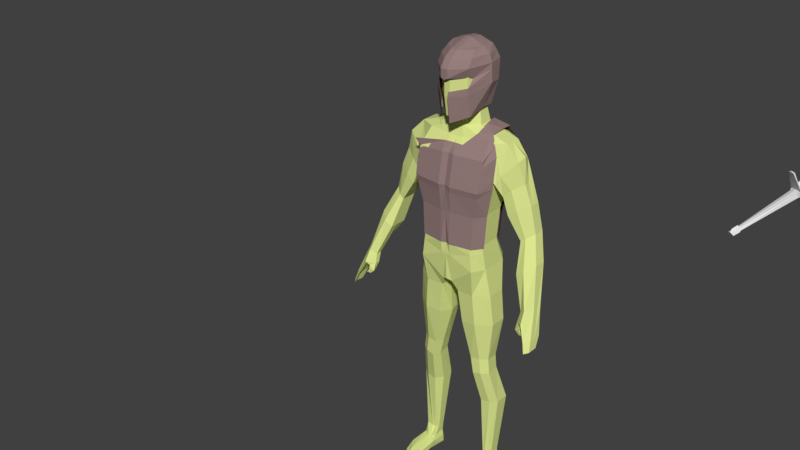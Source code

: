 # Source: man.blend  (saved by Blender 2.79.0; exported with 4.5.12 LTS)
import bpy
from mathutils import Matrix  # noqa: F401  (used for matrix-valued properties, if any)

bpy.ops.wm.read_factory_settings(use_empty=True)
scene = bpy.context.scene
scene.name = 'Scene'

# ---- collections
col_collection_1 = bpy.data.collections.new('Collection 1'); scene.collection.children.link(col_collection_1)
col_collection_3 = bpy.data.collections.new('Collection 3'); scene.collection.children.link(col_collection_3)

# ---- materials (node trees are filled in below, after node groups)
mat_metal = bpy.data.materials.new('metal')
mat_metal.alpha_threshold = 0.0
mat_metal.use_transparent_shadow = False
mat_metal.diffuse_color = (0.3108, 0.212, 0.2051, 1.0)
mat_metal.roughness = 0.5
mat_skin = bpy.data.materials.new('skin')
mat_skin.alpha_threshold = 0.0
mat_skin.use_transparent_shadow = False
mat_skin.diffuse_color = (0.7221, 0.8, 0.2794, 1.0)
mat_skin.roughness = 0.5

# ---- material node trees

# ---- world
world_world = bpy.data.worlds.new('World'); scene.world = world_world
world_world.color = (0.05088, 0.05088, 0.05088)
world_world.use_sun_shadow = False
world_world.sun_shadow_jitter_overblur = 0.0
world_world.cycles.sampling_method = 'MANUAL'

# ---- meshes
me_cube_002 = bpy.data.meshes.new('Cube.002')
me_cube_002.from_pydata([(0.9069, 1.159, 5.209), (1.181, -0.1525, 5.212), (1.261, 1.329, 4.652), (1.296, -0.6241, 4.655), (1.168, 1.221, 3.911), (1.254, -0.8365, 3.566), (0.9395, 0.8833, 1.399), (0.9723, -0.703, 1.398), (1.002, 0.9469, 2.583), (1.035, -0.7029, 2.584), (0.3776, -0.4936, 4.946), (0.2584, 1.161, 5.209), (0.2246, 1.331, 4.653), (0.2246, -0.776, 4.655), (0.2173, -0.9686, 3.566), (0.2168, 1.267, 3.911), (0.1695, 0.8861, 1.399), (0.1699, -0.8345, 1.397), (0.1794, 0.9496, 2.584), (0.1807, -0.8345, 2.584), (1.489, -0.2714, 3.969), (1.24, -0.3164, 1.398), (1.302, -0.2968, 2.584), (1.561, 1.064, 4.252), (1.518, 0.9812, 3.91), (1.239, 0.5457, 1.399), (1.301, 0.5969, 2.583), (1.131, 1.161, 3.62), (1.206, -0.7903, 3.35), (0.2083, 1.198, 3.62), (0.2096, -0.9223, 3.35), (1.473, -0.2822, 3.621), (1.471, 0.897, 3.62), (-0.8034, 1.263, 4.848), (-1.395, -0.7199, 4.807), (-1.101, 1.329, 4.496), (-1.215, -0.6427, 4.544), (-1.168, 1.221, 3.911), (-1.254, -0.8365, 3.566), (-0.9395, 0.8833, 1.399), (-0.9723, -0.703, 1.398), (-1.002, 0.9469, 2.583), (-1.035, -0.7029, 2.584), (-0.3149, -0.5008, 4.937), (-0.2584, 1.161, 5.002), (-0.2246, 1.331, 4.653), (-0.2246, -0.776, 4.655), (-0.2173, -0.9686, 3.566), (-0.2168, 1.267, 3.911), (-0.1695, 0.8861, 1.399), (-0.1699, -0.8345, 1.397), (-0.1794, 0.9496, 2.584), (-0.1807, -0.8345, 2.584), (-1.489, -0.2714, 3.733), (-1.24, -0.3164, 1.398), (-1.302, -0.2968, 2.584), (-1.561, 1.064, 4.072), (-1.518, 0.9812, 3.744), (-1.239, 0.5457, 1.399), (-1.301, 0.5969, 2.583), (-1.131, 1.161, 3.62), (-1.206, -0.7903, 3.35), (-0.2083, 1.198, 3.62), (-0.2096, -0.9223, 3.35), (-1.473, -0.2822, 3.385), (-1.471, 0.897, 3.454), (0.03135, -0.4937, 4.946), (0.0, 1.161, 5.096), (0.0, 1.331, 4.653), (0.0, -0.7159, 4.656), (0.0, 1.188, 3.911), (0.0, -0.9085, 3.566), (1.054e-11, 0.8862, 1.399), (0.0, -0.7645, 1.397), (-1.041e-11, -0.8345, 2.584), (0.0, 0.8709, 2.584), (-1.042e-11, -0.8923, 3.35), (0.0, 1.119, 3.62), (0.0, -0.7935, 4.217), (1.279, -0.7097, 4.216), (0.2217, -0.8536, 4.217), (-1.279, -0.7097, 4.216), (-0.2217, -0.8536, 4.217), (-1.513, -0.2004, 4.32), (1.513, -0.2004, 4.712), (0.5758, 0.9216, 5.505), (1.221, 0.9231, 5.396), (0.7393, -0.1376, 5.343), (1.202, 0.0303, 5.341), (0.7306, 0.3321, 5.535), (1.211, 0.5518, 5.4), (0.0, -0.7536, 4.442), (1.288, -0.6657, 4.442), (0.2232, -0.8137, 4.442), (-1.246, -0.6753, 4.385), (-0.2232, -0.8137, 4.442), (-1.452, -0.4672, 4.57), (1.343, -0.2363, 4.969), (-1.527, 0.2585, 3.73), (-1.499, 0.2174, 3.406)], [], [(13, 10, 66, 69), (12, 11, 0, 2), (15, 12, 2, 4), (93, 13, 69, 91), (30, 14, 71, 76), (31, 20, 5, 28), (29, 15, 4, 27), (16, 18, 8, 6), (21, 22, 9, 7), (17, 19, 74, 73), (7, 9, 19, 17), (72, 75, 18, 16), (77, 70, 15, 29), (28, 5, 14, 30), (92, 3, 13, 93), (70, 68, 12, 15), (68, 67, 11, 12), (3, 1, 10, 13), (4, 2, 23, 24), (27, 4, 24, 32), (6, 8, 26, 25), (8, 27, 32, 26), (9, 28, 30, 19), (75, 77, 29, 18), (18, 29, 27, 8), (22, 31, 28, 9), (19, 30, 76, 74), (46, 69, 66, 43), (45, 35, 33, 44), (48, 37, 35, 45), (81, 83, 53, 38), (95, 91, 69, 46), (63, 76, 71, 47), (64, 61, 38, 53), (62, 60, 37, 48), (49, 39, 41, 51), (54, 40, 42, 55), (50, 73, 74, 52), (40, 50, 52, 42), (72, 49, 51, 75), (77, 62, 48, 70), (61, 63, 47, 38), (94, 95, 46, 36), (70, 48, 45, 68), (68, 45, 44, 67), (36, 46, 43, 34), (37, 57, 56, 35), (60, 65, 57, 37), (39, 58, 59, 41), (41, 59, 65, 60), (42, 52, 63, 61), (75, 51, 62, 77), (51, 41, 60, 62), (55, 42, 61, 64), (52, 74, 76, 63), (79, 5, 20, 84), (92, 79, 84, 97), (38, 47, 82, 81), (47, 71, 78, 82), (94, 96, 83, 81), (5, 79, 80, 14), (14, 80, 78, 71), (87, 10, 1, 88), (0, 85, 86, 2), (89, 87, 88, 90), (85, 89, 90, 86), (36, 34, 96, 94), (3, 92, 97, 1), (81, 82, 95, 94), (82, 78, 91, 95), (79, 92, 93, 80), (80, 93, 91, 78), (97, 84, 88, 1), (0, 11, 85), (99, 98, 57, 65), (64, 53, 98, 99)])
me_cube_002.materials.append(mat_metal)
me_cube_002.use_remesh_preserve_volume = False
me_cube_002.use_remesh_preserve_attributes = False
me_cube_002.use_mirror_vertex_groups = False
me_cube_002.update()
me_cube_000 = bpy.data.meshes.new('Cube.000')
me_cube_000.from_pydata([(0.1225, 0.8121, 6.094), (0.3232, 0.814, 6.095), (0.6397, 0.2263, 6.094), (0.594, -0.4319, 5.926), (0.132, -0.8888, 5.739), (0.6367, 0.6441, 6.094), (0.1211, 0.8172, 7.971), (0.3201, 0.8198, 7.97), (0.6008, 0.1704, 8.118), (0.5139, -0.1886, 8.071), (0.1087, -0.5857, 8.073), (0.1078, 0.1706, 8.308), (0.6008, 0.6417, 8.11), (0.1228, 0.643, 8.263), (0.3232, 1.06, 7.612), (0.1267, -1.062, 7.563), (0.5932, -0.6027, 7.561), (0.8927, 0.2257, 7.617), (0.8007, 0.8001, 7.643), (0.1226, 1.089, 7.615), (0.1319, -1.032, 6.661), (0.925, 0.2312, 6.978), (0.1236, 1.041, 6.826), (0.3241, 0.9333, 6.827), (0.5938, -0.5754, 6.661), (0.8489, 0.6934, 6.948), (-0.1225, 0.8121, 6.094), (-0.3232, 0.814, 6.095), (-0.6397, 0.2263, 6.094), (-0.594, -0.4319, 5.926), (-0.132, -0.8888, 5.739), (-0.6367, 0.6441, 6.094), (-0.1211, 0.8172, 7.971), (-0.3201, 0.8198, 7.97), (-0.6008, 0.1704, 8.118), (-0.5138, -0.1886, 8.071), (-0.1088, -0.5857, 8.072), (-0.1079, 0.1757, 8.307), (-0.6008, 0.6417, 8.11), (-0.1228, 0.643, 8.263), (-0.3232, 1.06, 7.612), (-0.1267, -1.062, 7.563), (-0.5932, -0.6027, 7.561), (-0.8927, 0.2257, 7.617), (-0.8007, 0.8001, 7.643), (-0.1226, 1.089, 7.615), (-0.1319, -1.032, 6.661), (-0.925, 0.2312, 6.978), (-0.1236, 1.041, 6.826), (-0.3241, 0.9333, 6.827), (-0.5938, -0.5754, 6.661), (-0.8489, 0.6934, 6.948), (7.496e-17, 0.812, 6.093), (-1.029e-05, 0.6438, 8.262), (7.574e-17, 0.8174, 7.97), (-4.927e-05, -0.5856, 8.073), (-5.941e-05, 0.1706, 8.317), (-1.102e-16, -1.062, 7.564), (4.752e-11, 1.089, 7.616), (2.469e-10, 1.042, 6.826), (0.3252, 1.018, 7.351), (0.5943, -0.3268, 7.187), (0.8168, 0.765, 7.412), (0.1265, -1.053, 7.261), (0.9033, 0.227, 7.406), (-1.094e-16, -1.054, 7.201), (2.469e-10, 1.164, 7.352), (0.1244, 1.163, 7.352), (-0.3252, 1.018, 7.351), (-0.5943, -0.3268, 7.187), (-0.8168, 0.765, 7.412), (-0.1265, -1.053, 7.261), (-0.9033, 0.227, 7.406), (-0.1244, 1.163, 7.352), (0.1318, -1.019, 6.82), (0.9155, 0.2289, 7.166), (2.469e-10, 1.095, 7.053), (0.1249, 1.094, 7.054), (-0.1275, -1.019, 6.82), (-0.9155, 0.2289, 7.166), (-0.1249, 1.094, 7.054), (0.3253, 0.9696, 7.055), (0.5937, -0.5833, 6.924), (0.8347, 0.725, 7.15), (-0.3253, 0.9696, 7.055), (-0.5937, -0.5833, 6.924), (-0.8347, 0.725, 7.15), (0.3209, 0.956, 7.799), (0.5919, -0.4234, 7.845), (0.715, 0.732, 7.875), (0.1255, -0.8808, 7.847), (0.8059, 0.2261, 7.898), (-9.239e-17, -0.8812, 7.848), (2.708e-11, 0.9711, 7.8), (0.1209, 0.9712, 7.8), (-0.3209, 0.956, 7.799), (-0.5919, -0.4234, 7.845), (-0.715, 0.732, 7.875), (-0.1255, -0.8808, 7.847), (-0.8059, 0.2261, 7.898), (-0.1209, 0.9712, 7.8)], [], [(92, 90, 10, 55), (89, 87, 7, 12), (88, 91, 8, 9), (90, 88, 9, 10), (91, 89, 12, 8), (11, 56, 55, 10), (8, 11, 10, 9), (12, 13, 11, 8), (13, 53, 56, 11), (6, 54, 53, 13), (7, 6, 13, 12), (94, 93, 54, 6), (87, 94, 6, 7), (60, 67, 19, 14), (67, 66, 58, 19), (64, 62, 18, 17), (63, 61, 16, 15), (61, 64, 17, 16), (62, 60, 14, 18), (65, 63, 15, 57), (5, 1, 23, 25), (3, 2, 21, 24), (4, 3, 24, 20), (2, 5, 25, 21), (0, 52, 59, 22), (1, 0, 22, 23), (92, 55, 36, 98), (97, 38, 33, 95), (96, 35, 34, 99), (98, 36, 35, 96), (99, 34, 38, 97), (37, 36, 55, 56), (34, 35, 36, 37), (38, 34, 37, 39), (39, 37, 56, 53), (32, 39, 53, 54), (33, 38, 39, 32), (100, 32, 54, 93), (95, 33, 32, 100), (68, 40, 45, 73), (73, 45, 58, 66), (72, 43, 44, 70), (71, 41, 42, 69), (69, 42, 43, 72), (70, 44, 40, 68), (65, 57, 41, 71), (31, 51, 49, 27), (29, 50, 47, 28), (30, 46, 50, 29), (28, 47, 51, 31), (26, 48, 59, 52), (27, 49, 48, 26), (86, 70, 68, 84), (85, 69, 72, 79), (79, 72, 70, 86), (80, 73, 66, 76), (84, 68, 73, 80), (83, 81, 60, 62), (82, 75, 64, 61), (75, 83, 62, 64), (77, 76, 66, 67), (81, 77, 67, 60), (23, 22, 77, 81), (22, 59, 76, 77), (21, 25, 83, 75), (20, 24, 82, 74), (24, 21, 75, 82), (25, 23, 81, 83), (49, 84, 80, 48), (48, 80, 76, 59), (47, 79, 86, 51), (46, 78, 85, 50), (50, 85, 79, 47), (51, 86, 84, 49), (40, 95, 100, 45), (45, 100, 93, 58), (43, 99, 97, 44), (41, 98, 96, 42), (42, 96, 99, 43), (44, 97, 95, 40), (57, 92, 98, 41), (14, 19, 94, 87), (19, 58, 93, 94), (17, 18, 89, 91), (15, 16, 88, 90), (16, 17, 91, 88), (18, 14, 87, 89), (57, 15, 90, 92)])
me_cube_000.materials.append(mat_metal)
me_cube_000.use_remesh_preserve_volume = False
me_cube_000.use_remesh_preserve_attributes = False
me_cube_000.use_mirror_vertex_groups = False
me_cube_000.update()
me_cube_001 = bpy.data.meshes.new('Cube.001')
me_cube_001.from_pydata([(1.682, 0.156, 5.119), (3.715, -0.9974, -0.8732), (3.715, -0.5033, -0.8732), (3.625, -0.5839, -0.9619), (3.547, -1.192, -0.9164), (3.332, -0.4832, -0.3836), (3.332, -1.053, -0.3836), (2.877, 0.656, 2.259), (2.64, 0.6615, 2.085), (2.64, 0.03888, 2.085), (2.877, 0.2604, 2.259), (2.471, 0.6304, 1.967), (2.471, 0.02244, 1.967), (2.02, 0.7058, 3.654), (2.394, 0.2417, 3.895), (1.745, -0.02575, 3.349), (2.394, 0.6861, 3.895), (2.02, 0.006112, 3.654), (1.745, 0.6574, 3.349), (1.666, 0.8992, 4.251), (2.163, 0.1114, 4.62), (1.531, -0.2118, 3.772), (2.079, 0.7877, 4.564), (1.67, -0.138, 4.084), (1.527, 0.7706, 3.911), (3.218, 0.3044, 1.363), (2.938, -0.4334, 1.151), (2.644, 0.2759, 0.9824), (2.938, 0.4158, 1.151), (3.218, -0.137, 1.363), (2.644, -0.4025, 0.9824), (2.661, 0.6411, 3.216), (2.279, -0.009447, 2.995), (1.966, 0.6687, 2.76), (2.25, 0.7931, 2.995), (2.661, 0.2365, 3.216), (1.966, -0.04158, 2.76), (3.531, -0.2338, 0.0309), (3.3, -0.8362, 0.02711), (3.267, -0.3964, -0.1377), (3.41, -0.2835, -0.06034), (3.497, -0.5477, 0.05666), (3.09, -0.7027, -0.1184), (1.024, -0.6601, 0.5643), (0.3797, 0.01292, 5.497), (0.9935, 1.213, 0.5643), (0.3491, 0.8956, 5.497), (1.104, 1.111, 5.119), (1.13, -0.1331, 5.119), (1.208, 1.274, 4.587), (1.238, -0.5856, 4.587), (1.118, 1.172, 3.877), (1.198, -0.7887, 3.545), (0.898, 0.8474, 1.465), (0.9285, -0.6601, 1.465), (0.9578, 0.9083, 2.604), (0.9884, -0.6601, 2.604), (0.3178, 1.148, 0.5386), (0.07016, 0.8976, 5.497), (0.1794, -0.593, -0.08373), (0.09866, -0.112, 5.497), (0.2479, -0.258, 5.119), (0.2479, 1.113, 5.119), (0.2158, 1.276, 4.587), (0.2158, -0.7296, 4.587), (0.2089, -0.9136, 3.545), (0.2089, 1.215, 3.877), (0.1632, 0.8493, 1.465), (0.1632, -0.785, 1.465), (0.1734, 0.9103, 2.604), (0.1734, -0.785, 2.604), (1.278, -0.1812, 0.5643), (0.6335, 0.1928, 5.497), (1.682, 0.156, 5.119), (1.492, -0.05723, 4.587), (1.42, -0.2507, 3.931), (1.182, -0.2916, 1.465), (1.242, -0.2732, 2.604), (0.1397, -0.04719, -0.08373), (1.278, 0.8188, 0.5643), (0.6335, 0.6975, 5.497), (1.682, 0.7704, 5.119), (1.492, 1.022, 4.587), (1.452, 0.9423, 3.877), (1.182, 0.5255, 1.465), (1.242, 0.5744, 2.604), (1.278, 0.8188, 0.5643), (0.9935, 1.213, 0.5643), (0.1794, -0.593, -0.08373), (1.024, -0.6601, 0.5643), (0.3178, 1.148, -0.08373), (0.2671, -0.04719, -0.08373), (1.278, -0.1812, 0.5643), (0.1794, 0.8589, -0.146), (1.7, 0.6265, -8.153), (1.415, 0.8704, -8.153), (0.9515, -0.9394, -8.178), (1.446, -0.9336, -8.153), (1.09, 0.8723, -8.178), (0.9511, -0.1982, -8.042), (1.7, -0.684, -8.153), (0.9515, 0.6501, -8.178), (0.8024, 0.5666, -3.713), (0.9992, 0.7336, -3.648), (0.7683, 0.1226, -3.751), (0.9012, -0.1654, -3.751), (1.193, -0.1418, -3.689), (1.402, 0.5489, -3.658), (1.041, 0.7317, -3.606), (1.447, 0.0519, -3.689), (1.006, 1.114, -5.06), (1.644, 0.91, -5.005), (1.644, 0.394, -5.005), (0.8676, 0.9296, -5.06), (0.8676, 0.4632, -5.06), (1.06, 0.1816, -5.06), (1.391, 0.2074, -5.005), (1.36, 1.112, -5.005), (1.184, 0.8338, -7.418), (1.483, 0.7246, -7.38), (1.483, 0.3612, -7.38), (1.046, 0.7351, -7.418), (1.046, 0.4858, -7.418), (1.117, 0.3352, -7.418), (1.229, 0.3209, -7.38), (1.198, 0.8319, -7.38), (0.3534, 0.6222, -1.678), (0.2556, 0.08933, -1.704), (0.493, -0.3536, -1.673), (1.05, -0.3937, -1.617), (1.045, 0.9114, -1.599), (0.6524, 0.8723, -1.704), (1.55, 0.6265, -1.617), (1.55, 0.006187, -1.617), (0.9144, 0.7336, -3.234), (1.347, 0.5489, -3.149), (1.385, 0.0519, -3.113), (0.6929, 0.5666, -3.178), (0.6443, 0.1226, -3.146), (0.7878, -0.1654, -3.146), (1.131, -0.1418, -3.113), (0.9982, 0.7317, -3.211), (0.2936, 0.6202, -0.4613), (0.2936, 0.01318, -0.4613), (0.3328, -0.4313, -0.4613), (0.9551, -0.4627, -0.4622), (0.9246, 0.91, -0.4622), (0.432, 0.9119, -0.4613), (1.459, 0.5892, -0.4622), (1.459, -0.09598, -0.4622), (1.142, 0.8601, -7.937), (1.652, 0.6576, -7.908), (1.652, -0.3619, -7.908), (1.003, 0.677, -7.937), (0.9257, -0.05446, -7.802), (1.003, -0.8466, -7.937), (1.398, -0.8198, -7.908), (1.368, 0.8582, -7.908), (1.068, 0.7326, -7.753), (1.068, 0.2863, -7.753), (1.129, 0.02696, -7.75), (1.265, 0.06497, -7.725), (1.235, 0.8468, -7.725), (1.207, 0.8488, -7.753), (1.519, 0.7203, -7.725), (1.491, 0.2429, -7.725), (0.1051, 0.759, 6.117), (0.2771, 0.7612, 6.117), (0.5446, 0.2623, 6.117), (0.5062, -0.3065, 5.969), (0.1051, -0.7022, 5.921), (0.5446, 0.618, 6.117), (0.1051, 0.7658, 7.804), (0.2771, 0.768, 7.804), (0.5925, 0.2623, 8.002), (0.5062, -0.09396, 7.955), (0.1051, -0.4897, 7.955), (0.1051, 0.2623, 8.178), (0.5172, 0.618, 7.924), (0.1051, 0.618, 7.994), (0.2883, 0.7821, 6.021), (0.0997, 0.7805, 6.021), (0.5226, 0.6304, 6.021), (0.5226, 0.2515, 6.021), (0.0997, 0.02269, 6.021), (0.3115, 0.1165, 6.021), (0.2771, 0.9761, 7.436), (0.1051, -0.85, 7.393), (0.5062, -0.4542, 7.393), (0.7652, 0.2623, 7.441), (0.6878, 0.7537, 7.463), (0.1051, 0.9738, 7.436), (0.1051, -0.827, 6.609), (0.7933, 0.2669, 6.886), (0.1051, 0.8155, 6.756), (0.2771, 0.8657, 6.756), (0.5062, -0.4312, 6.609), (0.7292, 0.6613, 6.861), (0.9281, 0.9628, 1.181), (0.9587, -0.6601, 1.181), (0.1683, -0.7244, 0.9762), (0.212, 0.9436, 1.173), (1.213, -0.2568, 1.181), (1.213, 0.6181, 1.181), (1.083, 1.114, 3.599), (1.152, -0.7444, 3.339), (0.2012, 1.148, 3.599), (0.2012, -0.8693, 3.339), (1.406, -0.2602, 3.599), (1.406, 0.8618, 3.599), (1.682, 0.4896, 5.119), (1.452, 0.2562, 3.877), (3.715, -0.757, -0.8732), (3.625, -0.9605, -0.9256), (3.332, -0.8051, -0.3836), (2.877, 0.4529, 2.259), (2.471, 0.3182, 1.967), (1.745, 0.3066, 3.349), (2.365, 0.4625, 3.896), (2.187, 0.4837, 4.709), (1.529, 0.2662, 3.772), (3.218, 0.07777, 1.363), (2.644, -0.07246, 0.9824), (1.966, 0.304, 2.76), (2.661, 0.4333, 3.216), (3.497, -0.3372, 0.05666), (3.09, -0.4845, -0.1184), (3.217, -0.7885, -0.5371), (3.219, -0.9557, -0.5202), (3.053, -0.8059, -0.4394), (3.051, -0.6367, -0.4565), (3.227, -0.9107, -0.6763), (3.23, -0.9687, -0.6796), (3.049, -0.9204, -0.7144), (3.104, -0.7726, -0.7138), (3.334, -0.9268, -0.8246), (3.336, -0.9681, -0.827), (3.207, -0.9336, -0.8518), (3.246, -0.8282, -0.8514), (3.77, -0.9437, -1.215), (3.77, -1.127, -1.215), (3.701, -1.099, -1.255), (3.641, -1.276, -1.248), (3.77, -0.7497, -1.215), (3.701, -0.8112, -1.283), (3.418, -0.2788, -0.02294), (-1.682, 0.156, 5.119), (-3.715, -0.9974, -0.8732), (-3.715, -0.5033, -0.8732), (-3.625, -0.5839, -0.9619), (-3.547, -1.192, -0.9164), (-3.332, -0.4832, -0.3836), (-3.332, -1.053, -0.3836), (-2.877, 0.656, 2.259), (-2.64, 0.6615, 2.085), (-2.64, 0.03888, 2.085), (-2.877, 0.2604, 2.259), (-2.471, 0.6304, 1.967), (-2.471, 0.02244, 1.967), (-2.02, 0.7058, 3.654), (-2.394, 0.2417, 3.895), (-1.745, -0.02575, 3.349), (-2.394, 0.6861, 3.895), (-2.02, 0.006112, 3.654), (-1.745, 0.6574, 3.349), (-1.666, 0.8992, 4.251), (-2.163, 0.1114, 4.62), (-1.531, -0.2118, 3.772), (-2.079, 0.7877, 4.564), (-1.67, -0.138, 4.084), (-1.527, 0.7706, 3.911), (-3.218, 0.3044, 1.363), (-2.938, -0.4334, 1.151), (-2.644, 0.2759, 0.9824), (-2.938, 0.4158, 1.151), (-3.218, -0.137, 1.363), (-2.644, -0.4025, 0.9824), (-2.661, 0.6411, 3.216), (-2.279, -0.009447, 2.995), (-1.966, 0.6687, 2.76), (-2.25, 0.7931, 2.995), (-2.661, 0.2365, 3.216), (-1.966, -0.04158, 2.76), (-3.531, -0.2338, 0.0309), (-3.3, -0.8362, 0.02711), (-3.267, -0.3964, -0.1377), (-3.41, -0.2835, -0.06034), (-3.497, -0.5477, 0.05666), (-3.09, -0.7027, -0.1184), (-1.024, -0.6601, 0.5643), (-0.3797, 0.01292, 5.497), (-0.9935, 1.213, 0.5643), (-0.3491, 0.8956, 5.497), (-1.104, 1.111, 5.119), (-1.13, -0.1331, 5.119), (-1.208, 1.274, 4.587), (-1.238, -0.5856, 4.587), (-1.118, 1.172, 3.877), (-1.198, -0.7887, 3.545), (-0.898, 0.8474, 1.465), (-0.9285, -0.6601, 1.465), (-0.9578, 0.9083, 2.604), (-0.9884, -0.6601, 2.604), (-0.3178, 1.148, 0.5386), (-0.07016, 0.8976, 5.497), (-0.1794, -0.593, -0.08373), (-0.09866, -0.112, 5.497), (-0.2479, -0.258, 5.119), (-0.2479, 1.113, 5.119), (-0.2158, 1.276, 4.587), (-0.2158, -0.7296, 4.587), (-0.2089, -0.9136, 3.545), (-0.2089, 1.215, 3.877), (-0.1632, 0.8493, 1.465), (-0.1632, -0.785, 1.465), (-0.1734, 0.9103, 2.604), (-0.1734, -0.785, 2.604), (-1.278, -0.1812, 0.5643), (-0.6335, 0.1928, 5.497), (-1.682, 0.156, 5.119), (-1.492, -0.05723, 4.587), (-1.42, -0.2507, 3.931), (-1.182, -0.2916, 1.465), (-1.242, -0.2732, 2.604), (-0.1397, -0.04719, -0.08373), (-1.278, 0.8188, 0.5643), (-0.6335, 0.6975, 5.497), (-1.682, 0.7704, 5.119), (-1.492, 1.022, 4.587), (-1.452, 0.9423, 3.877), (-1.182, 0.5255, 1.465), (-1.242, 0.5744, 2.604), (-1.278, 0.8188, 0.5643), (-0.9935, 1.213, 0.5643), (-0.1794, -0.593, -0.08373), (-1.024, -0.6601, 0.5643), (-0.3178, 1.148, -0.08373), (-0.2671, -0.04719, -0.08373), (-1.278, -0.1812, 0.5643), (-0.1794, 0.8589, -0.146), (-1.7, 0.6265, -8.153), (-1.415, 0.8704, -8.153), (-0.9515, -0.9394, -8.178), (-1.446, -0.9336, -8.153), (-1.09, 0.8723, -8.178), (-0.9511, -0.1982, -8.042), (-1.7, -0.684, -8.153), (-0.9515, 0.6501, -8.178), (-0.8024, 0.5666, -3.713), (-0.9992, 0.7336, -3.648), (-0.7683, 0.1226, -3.751), (-0.9012, -0.1654, -3.751), (-1.193, -0.1418, -3.689), (-1.402, 0.5489, -3.658), (-1.041, 0.7317, -3.606), (-1.447, 0.0519, -3.689), (-1.006, 1.114, -5.06), (-1.644, 0.91, -5.005), (-1.644, 0.394, -5.005), (-0.8676, 0.9296, -5.06), (-0.8676, 0.4632, -5.06), (-1.06, 0.1816, -5.06), (-1.391, 0.2074, -5.005), (-1.36, 1.112, -5.005), (-1.184, 0.8338, -7.418), (-1.483, 0.7246, -7.38), (-1.483, 0.3612, -7.38), (-1.046, 0.7351, -7.418), (-1.046, 0.4858, -7.418), (-1.117, 0.3352, -7.418), (-1.229, 0.3209, -7.38), (-1.198, 0.8319, -7.38), (-0.3534, 0.6222, -1.678), (-0.2556, 0.08933, -1.704), (-0.493, -0.3536, -1.673), (-1.05, -0.3937, -1.617), (-1.045, 0.9114, -1.599), (-0.6524, 0.8723, -1.704), (-1.55, 0.6265, -1.617), (-1.55, 0.006187, -1.617), (-0.9144, 0.7336, -3.234), (-1.347, 0.5489, -3.149), (-1.385, 0.0519, -3.113), (-0.6929, 0.5666, -3.178), (-0.6443, 0.1226, -3.146), (-0.7878, -0.1654, -3.146), (-1.131, -0.1418, -3.113), (-0.9982, 0.7317, -3.211), (-0.2936, 0.6202, -0.4613), (-0.2936, 0.01318, -0.4613), (-0.3328, -0.4313, -0.4613), (-0.9551, -0.4627, -0.4622), (-0.9246, 0.91, -0.4622), (-0.432, 0.9119, -0.4613), (-1.459, 0.5892, -0.4622), (-1.459, -0.09598, -0.4622), (-1.142, 0.8601, -7.937), (-1.652, 0.6576, -7.908), (-1.652, -0.3619, -7.908), (-1.003, 0.677, -7.937), (-0.9257, -0.05446, -7.802), (-1.003, -0.8466, -7.937), (-1.398, -0.8198, -7.908), (-1.368, 0.8582, -7.908), (-1.068, 0.7326, -7.753), (-1.068, 0.2863, -7.753), (-1.129, 0.02696, -7.75), (-1.265, 0.06497, -7.725), (-1.235, 0.8468, -7.725), (-1.207, 0.8488, -7.753), (-1.519, 0.7203, -7.725), (-1.491, 0.2429, -7.725), (-0.1051, 0.759, 6.117), (-0.2771, 0.7612, 6.117), (-0.5446, 0.2623, 6.117), (-0.5062, -0.3065, 5.969), (-0.1051, -0.7022, 5.921), (-0.5446, 0.618, 6.117), (-0.1051, 0.7658, 7.804), (-0.2771, 0.768, 7.804), (-0.5925, 0.2623, 8.002), (-0.5062, -0.09396, 7.955), (-0.1051, -0.4897, 7.955), (-0.1051, 0.2623, 8.178), (-0.5172, 0.618, 7.924), (-0.1051, 0.618, 7.994), (-0.2883, 0.7821, 6.021), (-0.0997, 0.7805, 6.021), (-0.5226, 0.6304, 6.021), (-0.5226, 0.2515, 6.021), (-0.0997, 0.02269, 6.021), (-0.3115, 0.1165, 6.021), (-0.2771, 0.9761, 7.436), (-0.1051, -0.85, 7.393), (-0.5062, -0.4542, 7.393), (-0.7652, 0.2623, 7.441), (-0.6878, 0.7537, 7.463), (-0.1051, 0.9738, 7.436), (-0.1051, -0.827, 6.609), (-0.7933, 0.2669, 6.886), (-0.1051, 0.8155, 6.756), (-0.2771, 0.8657, 6.756), (-0.5062, -0.4312, 6.609), (-0.7292, 0.6613, 6.861), (-0.9281, 0.9628, 1.181), (-0.9587, -0.6601, 1.181), (-0.1683, -0.7244, 0.9762), (-0.212, 0.9436, 1.173), (-1.213, -0.2568, 1.181), (-1.213, 0.6181, 1.181), (-1.083, 1.114, 3.599), (-1.152, -0.7444, 3.339), (-0.2012, 1.148, 3.599), (-0.2012, -0.8693, 3.339), (-1.406, -0.2602, 3.599), (-1.406, 0.8618, 3.599), (-1.682, 0.4896, 5.119), (-1.452, 0.2562, 3.877), (-3.715, -0.757, -0.8732), (-3.625, -0.9605, -0.9256), (-3.332, -0.8051, -0.3836), (-2.877, 0.4529, 2.259), (-2.471, 0.3182, 1.967), (-1.745, 0.3066, 3.349), (-2.365, 0.4625, 3.896), (-2.187, 0.4837, 4.709), (-1.529, 0.2662, 3.772), (-3.218, 0.07777, 1.363), (-2.644, -0.07246, 0.9824), (-1.966, 0.304, 2.76), (-2.661, 0.4333, 3.216), (-3.497, -0.3372, 0.05666), (-3.09, -0.4845, -0.1184), (-3.217, -0.7885, -0.5371), (-3.219, -0.9557, -0.5202), (-3.053, -0.8059, -0.4394), (-3.051, -0.6367, -0.4565), (-3.227, -0.9107, -0.6763), (-3.23, -0.9687, -0.6796), (-3.049, -0.9204, -0.7144), (-3.104, -0.7726, -0.7138), (-3.334, -0.9268, -0.8246), (-3.336, -0.9681, -0.827), (-3.207, -0.9336, -0.8518), (-3.246, -0.8282, -0.8514), (-3.77, -0.9437, -1.215), (-3.77, -1.127, -1.215), (-3.701, -1.099, -1.255), (-3.641, -1.276, -1.248), (-3.77, -0.7497, -1.215), (-3.701, -0.8112, -1.283), (-3.418, -0.2788, -0.02294), (0.0, -0.6568, -0.01573), (0.0, -0.1476, 5.392), (0.0, 1.076, 0.5464), (0.0, 0.8976, 5.497), (0.0, -0.258, 5.119), (0.0, 1.113, 5.119), (0.0, 1.276, 4.587), (0.0, -0.672, 4.587), (0.0, 1.139, 3.877), (0.0, -0.856, 3.545), (0.0, 0.8493, 1.465), (0.0, -0.7178, 1.465), (0.0, -0.785, 2.604), (0.0, 0.8347, 2.604), (0.0, -0.04719, -0.106), (0.0, 0.8982, -0.07589), (0.0, 0.8718, -0.1172), (0.0, 0.759, 6.117), (0.0, -0.7022, 5.921), (0.0, 0.618, 7.994), (0.0, 0.7658, 7.804), (0.0, -0.4897, 7.955), (0.0, 0.2623, 8.178), (0.0, 0.02269, 6.021), (0.0, 0.7805, 6.021), (0.0, -0.85, 7.393), (0.0, 0.9738, 7.436), (0.0, -0.827, 6.609), (0.0, 0.8155, 6.756), (0.0, 0.9209, 1.175), (0.0, -0.7244, 0.9787), (0.0, -0.8405, 3.339), (0.0, 1.073, 3.599)], [(245, 40), (491, 286)], [(41, 38, 4, 1), (40, 37, 2, 3), (214, 213, 4, 6), (2, 212, 239, 243), (226, 39, 5, 214), (39, 40, 3, 5), (225, 41, 1, 212), (38, 42, 6, 4), (32, 36, 12, 9), (224, 35, 10, 215), (33, 34, 8, 11), (223, 33, 11, 216), (34, 31, 7, 8), (35, 32, 9, 10), (20, 23, 17, 14), (19, 22, 16, 13), (220, 24, 18, 217), (24, 19, 13, 18), (219, 20, 14, 218), (23, 21, 15, 17), (73, 74, 23, 20), (210, 0, 20, 219), (74, 75, 21, 23), (9, 12, 30, 26), (215, 10, 29, 221), (11, 8, 28, 27), (216, 11, 27, 222), (8, 7, 25, 28), (10, 9, 26, 29), (14, 17, 32, 35), (13, 16, 31, 34), (217, 18, 33, 223), (18, 13, 34, 33), (218, 14, 35, 224), (17, 15, 36, 32), (26, 30, 42, 38), (221, 29, 41, 225), (27, 28, 40, 39), (222, 27, 39, 226), (28, 25, 37, 40), (29, 26, 38, 41), (62, 58, 46, 47), (73, 72, 44, 48), (61, 60, 493, 496), (181, 516, 509, 166), (64, 61, 496, 499), (74, 73, 48, 50), (63, 62, 47, 49), (66, 63, 49, 51), (75, 74, 50, 52), (65, 64, 499, 501), (207, 65, 501, 523), (208, 75, 52, 205), (206, 66, 51, 204), (201, 67, 53, 198), (202, 76, 54, 199), (200, 68, 503, 522), (67, 69, 55, 53), (76, 77, 56, 54), (68, 70, 504, 503), (54, 56, 70, 68), (502, 505, 69, 67), (199, 54, 68, 200), (521, 502, 67, 201), (524, 500, 66, 206), (205, 52, 65, 207), (52, 50, 64, 65), (500, 498, 63, 66), (498, 497, 62, 63), (50, 48, 61, 64), (180, 181, 166, 167), (506, 78, 59, 492), (48, 44, 60, 61), (497, 495, 58, 62), (507, 508, 78, 506), (183, 182, 171, 168), (84, 85, 77, 76), (203, 84, 76, 202), (209, 83, 75, 208), (185, 183, 168, 169), (80, 72, 210, 81), (47, 46, 80, 81), (515, 184, 170, 510), (49, 47, 81, 82), (51, 49, 82, 83), (204, 51, 83, 209), (198, 53, 84, 203), (53, 55, 85, 84), (184, 185, 169, 170), (494, 57, 508, 507), (59, 78, 91, 88), (79, 71, 92, 86), (57, 45, 87, 90), (155, 154, 99, 96), (154, 153, 101, 99), (153, 150, 98, 101), (78, 508, 93, 91), (45, 79, 86, 87), (508, 57, 90, 93), (71, 43, 89, 92), (43, 59, 88, 89), (97, 96, 99, 100), (101, 94, 100, 99), (94, 101, 98, 95), (156, 155, 96, 97), (157, 151, 94, 95), (151, 152, 100, 94), (152, 156, 97, 100), (150, 157, 95, 98), (134, 141, 108, 103), (136, 140, 106, 109), (135, 136, 109, 107), (141, 135, 107, 108), (140, 139, 105, 106), (137, 134, 103, 102), (138, 137, 102, 104), (139, 138, 104, 105), (103, 108, 117, 110), (109, 106, 116, 112), (107, 109, 112, 111), (108, 107, 111, 117), (106, 105, 115, 116), (102, 103, 110, 113), (104, 102, 113, 114), (105, 104, 114, 115), (110, 117, 125, 118), (112, 116, 124, 120), (111, 112, 120, 119), (117, 111, 119, 125), (116, 115, 123, 124), (113, 110, 118, 121), (114, 113, 121, 122), (115, 114, 122, 123), (144, 143, 127, 128), (143, 142, 126, 127), (142, 147, 131, 126), (145, 144, 128, 129), (146, 148, 132, 130), (148, 149, 133, 132), (149, 145, 129, 133), (147, 146, 130, 131), (128, 127, 138, 139), (127, 126, 137, 138), (126, 131, 134, 137), (129, 128, 139, 140), (130, 132, 135, 141), (132, 133, 136, 135), (133, 129, 140, 136), (131, 130, 141, 134), (90, 87, 146, 147), (92, 89, 145, 149), (86, 92, 149, 148), (87, 86, 148, 146), (89, 88, 144, 145), (93, 90, 147, 142), (91, 93, 142, 143), (88, 91, 143, 144), (163, 162, 157, 150), (165, 161, 156, 152), (164, 165, 152, 151), (162, 164, 151, 157), (161, 160, 155, 156), (158, 163, 150, 153), (159, 158, 153, 154), (160, 159, 154, 155), (123, 122, 159, 160), (122, 121, 158, 159), (121, 118, 163, 158), (124, 123, 160, 161), (125, 119, 164, 162), (119, 120, 165, 164), (120, 124, 161, 165), (118, 125, 162, 163), (517, 187, 176, 513), (190, 186, 173, 178), (188, 189, 174, 175), (187, 188, 175, 176), (189, 190, 178, 174), (182, 180, 167, 171), (24, 83, 82, 19), (19, 82, 81, 22), (177, 514, 513, 176), (174, 177, 176, 175), (178, 179, 177, 174), (179, 511, 514, 177), (172, 512, 511, 179), (173, 172, 179, 178), (191, 518, 512, 172), (186, 191, 172, 173), (80, 46, 180, 182), (60, 44, 185, 184), (493, 60, 184, 515), (44, 72, 183, 185), (72, 80, 182, 183), (46, 58, 181, 180), (58, 495, 516, 181), (195, 194, 191, 186), (194, 520, 518, 191), (193, 197, 190, 189), (192, 196, 188, 187), (196, 193, 189, 188), (197, 195, 186, 190), (519, 192, 187, 517), (510, 170, 192, 519), (171, 167, 195, 197), (169, 168, 193, 196), (170, 169, 196, 192), (168, 171, 197, 193), (166, 509, 520, 194), (167, 166, 194, 195), (45, 198, 203, 79), (79, 203, 202, 71), (494, 521, 201, 57), (43, 199, 200, 59), (59, 200, 522, 492), (71, 202, 199, 43), (57, 201, 198, 45), (55, 204, 209, 85), (85, 209, 208, 77), (56, 205, 207, 70), (505, 524, 206, 69), (69, 206, 204, 55), (77, 208, 205, 56), (70, 207, 523, 504), (30, 222, 226, 42), (25, 221, 225, 37), (16, 218, 224, 31), (15, 217, 223, 36), (12, 216, 222, 30), (7, 215, 221, 25), (21, 75, 211, 220), (22, 81, 210, 219), (22, 219, 218, 16), (21, 220, 217, 15), (36, 223, 216, 12), (31, 224, 215, 7), (37, 225, 212, 2), (214, 6, 228, 227), (212, 1, 240, 239), (5, 3, 213, 214), (228, 229, 233, 232), (226, 214, 227, 230), (42, 226, 230, 229), (6, 42, 229, 228), (231, 232, 236, 235), (229, 230, 234, 233), (227, 228, 232, 231), (230, 227, 231, 234), (237, 238, 235, 236), (234, 231, 235, 238), (232, 233, 237, 236), (233, 234, 238, 237), (241, 239, 240, 242), (244, 243, 239, 241), (3, 2, 243, 244), (4, 213, 241, 242), (213, 3, 244, 241), (1, 4, 242, 240), (72, 73, 210), (24, 220, 211, 83), (75, 83, 211), (287, 247, 250, 284), (286, 249, 248, 283), (460, 252, 250, 459), (248, 489, 485, 458), (472, 460, 251, 285), (285, 251, 249, 286), (471, 458, 247, 287), (284, 250, 252, 288), (278, 255, 258, 282), (470, 461, 256, 281), (279, 257, 254, 280), (469, 462, 257, 279), (280, 254, 253, 277), (281, 256, 255, 278), (266, 260, 263, 269), (265, 259, 262, 268), (466, 463, 264, 270), (270, 264, 259, 265), (465, 464, 260, 266), (269, 263, 261, 267), (319, 266, 269, 320), (456, 465, 266, 246), (320, 269, 267, 321), (255, 272, 276, 258), (461, 467, 275, 256), (257, 273, 274, 254), (462, 468, 273, 257), (254, 274, 271, 253), (256, 275, 272, 255), (260, 281, 278, 263), (259, 280, 277, 262), (463, 469, 279, 264), (264, 279, 280, 259), (464, 470, 281, 260), (263, 278, 282, 261), (272, 284, 288, 276), (467, 471, 287, 275), (273, 285, 286, 274), (468, 472, 285, 273), (274, 286, 283, 271), (275, 287, 284, 272), (308, 293, 292, 304), (319, 294, 290, 318), (307, 496, 493, 306), (427, 412, 509, 516), (310, 499, 496, 307), (320, 296, 294, 319), (309, 295, 293, 308), (312, 297, 295, 309), (321, 298, 296, 320), (311, 501, 499, 310), (453, 523, 501, 311), (454, 451, 298, 321), (452, 450, 297, 312), (447, 444, 299, 313), (448, 445, 300, 322), (446, 522, 503, 314), (313, 299, 301, 315), (322, 300, 302, 323), (314, 503, 504, 316), (300, 314, 316, 302), (502, 313, 315, 505), (445, 446, 314, 300), (521, 447, 313, 502), (524, 452, 312, 500), (451, 453, 311, 298), (298, 311, 310, 296), (500, 312, 309, 498), (498, 309, 308, 497), (296, 310, 307, 294), (426, 413, 412, 427), (506, 492, 305, 324), (294, 307, 306, 290), (497, 308, 304, 495), (507, 506, 324, 508), (429, 414, 417, 428), (330, 322, 323, 331), (449, 448, 322, 330), (455, 454, 321, 329), (431, 415, 414, 429), (326, 327, 456, 318), (293, 327, 326, 292), (515, 510, 416, 430), (295, 328, 327, 293), (297, 329, 328, 295), (450, 455, 329, 297), (444, 449, 330, 299), (299, 330, 331, 301), (430, 416, 415, 431), (494, 507, 508, 303), (305, 334, 337, 324), (325, 332, 338, 317), (303, 336, 333, 291), (401, 342, 345, 400), (400, 345, 347, 399), (399, 347, 344, 396), (324, 337, 339, 508), (291, 333, 332, 325), (508, 339, 336, 303), (317, 338, 335, 289), (289, 335, 334, 305), (343, 346, 345, 342), (347, 345, 346, 340), (340, 341, 344, 347), (402, 343, 342, 401), (403, 341, 340, 397), (397, 340, 346, 398), (398, 346, 343, 402), (396, 344, 341, 403), (380, 349, 354, 387), (382, 355, 352, 386), (381, 353, 355, 382), (387, 354, 353, 381), (386, 352, 351, 385), (383, 348, 349, 380), (384, 350, 348, 383), (385, 351, 350, 384), (349, 356, 363, 354), (355, 358, 362, 352), (353, 357, 358, 355), (354, 363, 357, 353), (352, 362, 361, 351), (348, 359, 356, 349), (350, 360, 359, 348), (351, 361, 360, 350), (356, 364, 371, 363), (358, 366, 370, 362), (357, 365, 366, 358), (363, 371, 365, 357), (362, 370, 369, 361), (359, 367, 364, 356), (360, 368, 367, 359), (361, 369, 368, 360), (390, 374, 373, 389), (389, 373, 372, 388), (388, 372, 377, 393), (391, 375, 374, 390), (392, 376, 378, 394), (394, 378, 379, 395), (395, 379, 375, 391), (393, 377, 376, 392), (374, 385, 384, 373), (373, 384, 383, 372), (372, 383, 380, 377), (375, 386, 385, 374), (376, 387, 381, 378), (378, 381, 382, 379), (379, 382, 386, 375), (377, 380, 387, 376), (336, 393, 392, 333), (338, 395, 391, 335), (332, 394, 395, 338), (333, 392, 394, 332), (335, 391, 390, 334), (339, 388, 393, 336), (337, 389, 388, 339), (334, 390, 389, 337), (409, 396, 403, 408), (411, 398, 402, 407), (410, 397, 398, 411), (408, 403, 397, 410), (407, 402, 401, 406), (404, 399, 396, 409), (405, 400, 399, 404), (406, 401, 400, 405), (369, 406, 405, 368), (368, 405, 404, 367), (367, 404, 409, 364), (370, 407, 406, 369), (371, 408, 410, 365), (365, 410, 411, 366), (366, 411, 407, 370), (364, 409, 408, 371), (517, 513, 422, 433), (436, 424, 419, 432), (434, 421, 420, 435), (433, 422, 421, 434), (435, 420, 424, 436), (428, 417, 413, 426), (270, 265, 328, 329), (265, 268, 327, 328), (423, 422, 513, 514), (420, 421, 422, 423), (424, 420, 423, 425), (425, 423, 514, 511), (418, 425, 511, 512), (419, 424, 425, 418), (437, 418, 512, 518), (432, 419, 418, 437), (326, 428, 426, 292), (306, 430, 431, 290), (493, 515, 430, 306), (290, 431, 429, 318), (318, 429, 428, 326), (292, 426, 427, 304), (304, 427, 516, 495), (441, 432, 437, 440), (440, 437, 518, 520), (439, 435, 436, 443), (438, 433, 434, 442), (442, 434, 435, 439), (443, 436, 432, 441), (519, 517, 433, 438), (510, 519, 438, 416), (417, 443, 441, 413), (415, 442, 439, 414), (416, 438, 442, 415), (414, 439, 443, 417), (412, 440, 520, 509), (413, 441, 440, 412), (291, 325, 449, 444), (325, 317, 448, 449), (494, 303, 447, 521), (289, 305, 446, 445), (305, 492, 522, 446), (317, 289, 445, 448), (303, 291, 444, 447), (301, 331, 455, 450), (331, 323, 454, 455), (302, 316, 453, 451), (505, 315, 452, 524), (315, 301, 450, 452), (323, 302, 451, 454), (316, 504, 523, 453), (276, 288, 472, 468), (271, 283, 471, 467), (262, 277, 470, 464), (261, 282, 469, 463), (258, 276, 468, 462), (253, 271, 467, 461), (267, 466, 457, 321), (268, 465, 456, 327), (268, 262, 464, 465), (267, 261, 463, 466), (282, 258, 462, 469), (277, 253, 461, 470), (283, 248, 458, 471), (460, 473, 474, 252), (458, 485, 486, 247), (251, 460, 459, 249), (474, 478, 479, 475), (472, 476, 473, 460), (288, 475, 476, 472), (252, 474, 475, 288), (477, 481, 482, 478), (475, 479, 480, 476), (473, 477, 478, 474), (476, 480, 477, 473), (483, 482, 481, 484), (480, 484, 481, 477), (478, 482, 483, 479), (479, 483, 484, 480), (487, 488, 486, 485), (490, 487, 485, 489), (249, 490, 489, 248), (250, 488, 487, 459), (459, 487, 490, 249), (247, 486, 488, 250), (318, 456, 319), (270, 329, 457, 466), (321, 457, 329)])
me_cube_001.materials.append(mat_skin)
me_cube_001.use_remesh_preserve_volume = False
me_cube_001.use_remesh_preserve_attributes = False
me_cube_001.use_mirror_vertex_groups = False
me_cube_001.update()
me_cube = bpy.data.meshes.new('Cube')
me_cube.from_pydata([(0.4615, -0.09987, 0.857), (0.1486, -0.417, 0.6631), (0.5794, -0.1524, 12.3), (1.258, -0.1928, 0.8092), (1.258, -0.1928, 0.7278), (0.5362, -0.3584, 0.68), (0.2095, -0.06474, 13.35), (0.1392, -0.2957, 12.3), (0.09524, -0.2138, 0.8739), (0.2561, -0.2957, 12.3), (0.2649, -0.2138, 0.8739), (0.1292, -0.01508, -3.568), (0.1427, -0.27, 0.5007), (0.1344, -0.0313, -3.215), (0.09, -0.1078, -3.034), (-0.4615, -0.09987, 0.857), (-0.1486, -0.417, 0.6631), (-0.5794, -0.1524, 12.3), (-1.258, -0.1928, 0.8092), (-1.258, -0.1928, 0.7278), (-0.5362, -0.3584, 0.68), (-0.2095, -0.06474, 13.35), (-0.1392, -0.2957, 12.3), (0.0, -0.417, 0.6631), (0.0, -0.1243, 13.37), (-0.09524, -0.2138, 0.8739), (-0.2561, -0.2957, 12.3), (0.0, -0.1324, 13.7), (-0.2649, -0.2138, 0.8739), (0.0, -0.2821, -3.568), (-0.1292, -0.01508, -3.568), (0.0, -0.27, 0.5007), (-0.1427, -0.27, 0.5007), (-0.1344, -0.0313, -3.215), (0.0, -0.2864, -3.215), (0.0, -0.2271, -3.034), (-0.09, -0.1078, -3.034), (0.4615, 0.09987, 0.857), (0.1486, 0.417, 0.6631), (0.5794, 0.1524, 12.3), (1.258, 0.1928, 0.8092), (1.258, 0.1928, 0.7278), (0.5362, 0.3584, 0.68), (0.2095, 0.06474, 13.35), (0.1392, 0.2957, 12.3), (0.09524, 0.2138, 0.8739), (0.2561, 0.2957, 12.3), (0.2649, 0.2138, 0.8739), (0.1292, 0.01508, -3.568), (0.1427, 0.27, 0.5007), (0.6216, 0.0, 12.3), (0.5716, 0.0, 0.68), (0.2517, 0.0, 13.35), (0.4969, 0.0, 0.857), (1.294, 0.0, 0.8092), (1.294, 0.0, 0.7278), (0.1908, 0.0, 0.6631), (0.2321, 0.0, -3.388), (0.1849, 0.0, 0.5007), (0.00298, 0.0, 0.5007), (0.1344, 0.0313, -3.215), (0.2386, 0.0, -3.039), (0.002548, 0.0, -3.016), (0.09, 0.1078, -3.034), (0.1201, 0.0, -2.984), (0.002554, 0.0, -2.959), (-0.4615, 0.09987, 0.857), (-0.1486, 0.417, 0.6631), (-0.5794, 0.1524, 12.3), (-1.258, 0.1928, 0.8092), (-1.258, 0.1928, 0.7278), (-0.5362, 0.3584, 0.68), (-0.2095, 0.06474, 13.35), (-0.1392, 0.2957, 12.3), (0.0, 0.417, 0.6631), (0.0, 0.1243, 13.37), (-0.09524, 0.2138, 0.8739), (-0.2561, 0.2957, 12.3), (0.0, 0.1324, 13.7), (-0.2649, 0.2138, 0.8739), (0.0, 0.2821, -3.568), (-0.1292, 0.01508, -3.568), (0.0, 0.27, 0.5007), (-0.1427, 0.27, 0.5007), (-0.6216, 0.0, 12.3), (-0.5716, 0.0, 0.68), (-0.2517, 0.0, 13.35), (-0.4969, 0.0, 0.857), (-1.294, 0.0, 0.8092), (-1.294, 0.0, 0.7278), (0.0, 0.0, 0.6631), (0.0, 0.0, 13.76), (-0.1908, 0.0, 0.6631), (0.0, 0.0, -3.297), (-0.2321, 0.0, -3.388), (-0.1849, 0.0, 0.5007), (-0.00298, 0.0, 0.5007), (-0.1344, 0.0313, -3.215), (0.0, 0.2864, -3.215), (-0.2386, 0.0, -3.039), (-0.002548, 0.0, -3.016), (0.0, 0.2271, -3.034), (-0.09, 0.1078, -3.034), (-0.1201, 0.0, -2.984), (-0.002554, 0.0, -2.959)], [], [(53, 50, 2, 0), (52, 91, 27, 6), (50, 52, 6, 2), (2, 6, 27, 9), (56, 51, 5, 1), (0, 2, 9, 10), (5, 0, 10, 1), (0, 5, 4, 3), (9, 27, 24, 7), (53, 0, 3, 54), (10, 9, 7, 8), (55, 54, 3, 4), (1, 10, 8, 23), (93, 57, 11, 29), (61, 13, 11, 57), (13, 34, 29, 11), (1, 23, 31, 12), (56, 1, 12, 58), (23, 90, 59, 31), (5, 51, 55, 4), (34, 62, 93, 29), (35, 65, 62, 34), (14, 35, 34, 13), (64, 14, 13, 61), (58, 12, 14, 64), (12, 31, 35, 14), (31, 59, 65, 35), (87, 15, 17, 84), (86, 21, 27, 91), (84, 17, 21, 86), (17, 26, 27, 21), (92, 16, 20, 85), (15, 28, 26, 17), (20, 16, 28, 15), (15, 18, 19, 20), (26, 22, 24, 27), (87, 88, 18, 15), (28, 25, 22, 26), (89, 19, 18, 88), (16, 23, 25, 28), (93, 29, 30, 94), (99, 94, 30, 33), (33, 30, 29, 34), (16, 32, 31, 23), (92, 95, 32, 16), (23, 31, 96, 90), (20, 19, 89, 85), (34, 29, 93, 100), (35, 34, 100, 104), (36, 33, 34, 35), (103, 99, 33, 36), (95, 103, 36, 32), (32, 36, 35, 31), (31, 35, 104, 96), (53, 37, 39, 50), (52, 43, 78, 91), (50, 39, 43, 52), (39, 46, 78, 43), (56, 38, 42, 51), (37, 47, 46, 39), (42, 38, 47, 37), (37, 40, 41, 42), (46, 44, 75, 78), (53, 54, 40, 37), (47, 45, 44, 46), (55, 41, 40, 54), (38, 74, 45, 47), (93, 80, 48, 57), (61, 57, 48, 60), (60, 48, 80, 98), (38, 49, 82, 74), (56, 58, 49, 38), (74, 82, 59, 90), (42, 41, 55, 51), (98, 80, 93, 62), (101, 98, 62, 65), (63, 60, 98, 101), (64, 61, 60, 63), (58, 64, 63, 49), (49, 63, 101, 82), (82, 101, 65, 59), (87, 84, 68, 66), (86, 91, 78, 72), (84, 86, 72, 68), (68, 72, 78, 77), (92, 85, 71, 67), (66, 68, 77, 79), (71, 66, 79, 67), (66, 71, 70, 69), (77, 78, 75, 73), (87, 66, 69, 88), (79, 77, 73, 76), (89, 88, 69, 70), (67, 79, 76, 74), (93, 94, 81, 80), (99, 97, 81, 94), (97, 98, 80, 81), (67, 74, 82, 83), (92, 67, 83, 95), (74, 90, 96, 82), (71, 85, 89, 70), (98, 100, 93, 80), (101, 104, 100, 98), (102, 101, 98, 97), (103, 102, 97, 99), (95, 83, 102, 103), (83, 82, 101, 102), (82, 96, 104, 101)])
me_cube.use_remesh_preserve_volume = False
me_cube.use_remesh_preserve_attributes = False
me_cube.use_mirror_vertex_groups = False
me_cube.update()
arm_armature = bpy.data.armatures.new('Armature')  # bones are not reproduced

# ---- objects
ob_armature = bpy.data.objects.new('Armature', arm_armature)
ob_chestplate = bpy.data.objects.new('chestplate', me_cube_002)
ob_helm = bpy.data.objects.new('helm', me_cube_000)
ob_body = bpy.data.objects.new('body', me_cube_001)
ob_sword = bpy.data.objects.new('sword', me_cube)

# ---- transforms, parenting, visibility, modifiers, constraints
ob_armature.location = (0.02468, -1.098, 0.9635)
ob_armature.show_in_front = True
ob_armature.lineart.crease_threshold = 0.0
ob_chestplate.parent = ob_armature
ob_chestplate.matrix_parent_inverse = Matrix(((1.0, 0.0, 0.0, -0.02468), (0.0, 1.0, 0.0, 1.098), (0.0, 0.0, 1.0, -0.9635), (0.0, 0.0, 0.0, 1.0)))
ob_chestplate.location = (0.02766, -0.9498, 0.964)
ob_chestplate.scale = (0.1183, 0.1183, 0.1183)
ob_chestplate.lineart.crease_threshold = 0.0
_vg = ob_chestplate.vertex_groups.new(name='Hip')
for _i, _w in zip([5, 6, 7, 8, 9, 14, 16, 17, 18, 19, 21, 22, 25, 26, 28, 30, 31, 32, 38, 39, 40, 41, 42, 47, 49, 50, 51, 52, 54, 55, 58, 59, 61, 63, 64, 65, 71, 72, 73, 74, 75, 76, 78, 79, 80, 81, 82, 91, 92, 93, 94, 95, 99], [0.03441, 0.7083, 0.7304, 0.1154, 0.1571, 0.02867, 0.7967, 0.8407, 0.06553, 0.1511, 0.6916, 0.1489, 0.6849, 0.1281, 0.05868, 0.055, 0.02123, 0.003327, 0.03319, 0.7149, 0.738, 0.1135, 0.1561, 0.02833, 0.7985, 0.8427, 0.06434, 0.1508, 0.7005, 0.1476, 0.6929, 0.1263, 0.05795, 0.05479, 0.01998, 0.001901, 0.02774, 0.8011, 0.8492, 0.1512, 0.05967, 0.05481, 0.01387, 0.0172, 0.01434, 0.01659, 0.01417, 0.006934, 0.008602, 0.007168, 0.008297, 0.007084, 0.01094]): _vg.add([_i], _w, 'REPLACE')
_vg = ob_chestplate.vertex_groups.new(name='Spine')
for _i, _w in zip([3, 4, 5, 6, 7, 8, 9, 13, 14, 15, 16, 17, 18, 19, 20, 21, 22, 24, 25, 26, 27, 28, 29, 30, 31, 32, 36, 37, 38, 39, 40, 41, 42, 46, 47, 48, 49, 50, 51, 52, 53, 54, 55, 57, 58, 59, 60, 61, 62, 63, 64, 65, 69, 70, 71, 72, 73, 74, 75, 76, 77, 78, 79, 80, 81, 82, 83, 84, 91, 92, 93, 94, 95, 96, 97, 98, 99], [0.02703, 0.07972, 0.211, 0.1571, 0.1238, 0.6901, 0.6177, 0.0645, 0.3129, 0.05115, 0.128, 0.09499, 0.8391, 0.6938, 0.06685, 0.1348, 0.62, 0.06408, 0.1589, 0.657, 0.1449, 0.2781, 0.1074, 0.4638, 0.1651, 0.1426, 0.02667, 0.07913, 0.2107, 0.1554, 0.1218, 0.6971, 0.6227, 0.06431, 0.3128, 0.05027, 0.1272, 0.09419, 0.8423, 0.695, 0.06654, 0.1327, 0.6263, 0.06362, 0.157, 0.6646, 0.1442, 0.2783, 0.106, 0.4644, 0.165, 0.1422, 0.06225, 0.04785, 0.3145, 0.1265, 0.09098, 0.6968, 0.8601, 0.4715, 0.1077, 0.1884, 0.119, 0.1887, 0.1187, 0.1885, 0.03327, 0.03342, 0.1253, 0.07303, 0.1266, 0.07267, 0.1264, 0.01664, 0.01671, 0.06508, 0.1536]): _vg.add([_i], _w, 'REPLACE')
_vg = ob_chestplate.vertex_groups.new(name='Chest')
for _i, _w in zip([0, 1, 2, 3, 4, 5, 8, 9, 10, 11, 12, 13, 14, 15, 18, 19, 20, 22, 23, 24, 26, 27, 28, 29, 30, 31, 32, 33, 34, 35, 36, 37, 38, 41, 42, 43, 44, 45, 46, 47, 48, 51, 52, 53, 55, 56, 57, 59, 60, 61, 62, 63, 64, 65, 66, 67, 68, 69, 70, 71, 74, 75, 76, 77, 78, 79, 80, 81, 82, 83, 84, 85, 86, 87, 88, 89, 90, 91, 92, 93, 94, 95, 96, 97, 98, 99], [0.09317, 0.0731, 0.1529, 0.1784, 0.3429, 0.4267, 0.101, 0.1235, 0.6857, 0.6513, 0.7852, 0.6809, 0.5142, 0.8314, 0.07359, 0.1019, 0.1384, 0.1096, 0.06823, 0.1997, 0.09831, 0.4737, 0.4074, 0.8068, 0.3688, 0.3278, 0.3773, 0.09373, 0.0733, 0.1537, 0.1789, 0.3458, 0.4305, 0.0996, 0.1226, 0.6891, 0.6554, 0.7877, 0.6821, 0.5152, 0.8343, 0.0724, 0.1016, 0.1393, 0.1085, 0.06858, 0.2018, 0.09696, 0.4798, 0.411, 0.8102, 0.369, 0.3319, 0.3832, 0.7273, 0.6983, 0.809, 0.7005, 0.8556, 0.5192, 0.1008, 0.06263, 0.3662, 0.8228, 0.6098, 0.3026, 0.5976, 0.3047, 0.5987, 0.1063, 0.1058, 0.3894, 0.113, 0.5375, 0.09306, 0.4635, 0.103, 0.6551, 0.2405, 0.6393, 0.2418, 0.6404, 0.0898, 0.08942, 0.1705, 0.3576]): _vg.add([_i], _w, 'REPLACE')
_vg = ob_chestplate.vertex_groups.new(name='Neck')
for _i, _w in zip([10, 11, 43, 44, 66, 67, 85, 87, 89], [0.01713, 0.07023, 0.01671, 0.06955, 0.006398, 0.08581, 0.008563, 0.01284, 0.0107]): _vg.add([_i], _w, 'REPLACE')
_vg = ob_chestplate.vertex_groups.new(name='Head')
_vg = ob_chestplate.vertex_groups.new(name='Shoulder.L')
for _i, _w in zip([0, 1, 2, 3, 4, 5, 9, 10, 11, 12, 13, 14, 15, 20, 22, 23, 24, 26, 27, 28, 29, 30, 31, 32, 43, 44, 45, 46, 47, 48, 62, 66, 67, 68, 69, 70, 71, 76, 77, 78, 79, 80, 82, 84, 85, 86, 87, 88, 89, 90, 91, 92, 93, 95, 97], [0.8249, 0.8585, 0.4451, 0.2301, 0.0, 0.1377, 0.007141, 0.1943, 0.2131, 0.0, 0.1392, 0.04872, 0.0, 0.0, 0.01229, 0.6087, 0.0, 0.0, 0.0, 0.1024, 0.0, 0.02474, 0.0, 0.0, 0.05556, 0.006122, 0.0, 0.05783, 0.003582, 0.0, 0.0, 0.1087, 0.07964, 0.0, 0.09195, 0.0, 0.02402, 0.007461, 0.0, 0.05799, 0.1839, 0.09395, 0.03071, 0.4293, 0.5096, 0.6518, 0.3519, 0.7551, 0.4308, 0.7035, 0.07497, 0.207, 0.1166, 0.04427, 0.6439]): _vg.add([_i], _w, 'REPLACE')
_vg = ob_chestplate.vertex_groups.new(name='UpperArm.L')
for _i, _w in zip([0, 1, 2, 3, 4, 5, 6, 8, 9, 12, 13, 14, 15, 18, 20, 22, 23, 24, 25, 26, 27, 28, 29, 30, 31, 32, 70, 75, 77, 79, 80, 84, 85, 86, 87, 88, 89, 90, 92, 93, 97], [0.05378, 0.03077, 0.1695, 0.1266, 0.0, 0.007161, 0.0, 0.0, 0.0, 0.003815, 0.003966, 0.02118, 0.0, 0.0, 0.3303, 0.0, 0.3056, 0.5282, 0.0, 0.0, 0.0, 0.0, 0.0, 0.01328, 0.1941, 0.3723, 0.0, 0.0, 0.0, 0.06688, 0.01257, 0.1806, 0.02689, 0.1001, 0.01345, 0.06545, 0.02017, 0.08279, 0.09675, 0.008269, 0.1057]): _vg.add([_i], _w, 'REPLACE')
_vg = ob_chestplate.vertex_groups.new(name='LowerArm.L')
_vg = ob_chestplate.vertex_groups.new(name='Hand.L')
_vg = ob_chestplate.vertex_groups.new(name='Finger.L')
_vg = ob_chestplate.vertex_groups.new(name='FingerTip.L')
_vg = ob_chestplate.vertex_groups.new(name='Thumb.L')
_vg = ob_chestplate.vertex_groups.new(name='Shoulder.R')
for _i, _w in zip([10, 11, 12, 13, 14, 20, 24, 30, 31, 32, 33, 34, 35, 36, 37, 38, 42, 43, 44, 45, 46, 47, 48, 53, 55, 56, 57, 59, 60, 61, 62, 63, 64, 65, 66, 67, 68, 69, 70, 71, 76, 77, 81, 83, 85, 87, 89, 94, 96, 98, 99], [0.05588, 0.0, 0.0, 0.0, 0.0, 0.0, 0.0, 0.0, 0.0, 0.0, 0.8243, 0.8595, 0.6443, 0.5811, 0.0, 0.09876, 0.00575, 0.1916, 0.01419, 0.0, 0.0, 0.0, 0.0, 0.247, 0.01065, 0.4807, 0.06433, 0.0, 0.0, 0.09356, 0.0, 0.0, 0.1473, 0.05146, 0.1079, 0.0, 0.0, 0.0, 0.0, 0.0, 0.0, 0.0, 0.3399, 0.5532, 0.02794, 0.04191, 0.03492, 0.4605, 0.7063, 0.1557, 0.09937]): _vg.add([_i], _w, 'REPLACE')
_vg = ob_chestplate.vertex_groups.new(name='UpperArm.R')
for _i, _w in zip([18, 33, 34, 35, 36, 37, 38, 41, 42, 45, 46, 47, 48, 51, 53, 55, 56, 57, 59, 60, 61, 62, 63, 64, 65, 75, 81, 82, 83, 94, 95, 96, 98, 99], [0.0, 0.05383, 0.03071, 0.1693, 0.1261, 0.2353, 0.0, 0.0, 0.03302, 0.002949, 0.003478, 0.02027, 0.05136, 0.0, 0.5258, 0.03044, 0.3056, 0.6503, 0.0, 0.02354, 0.0, 0.02022, 0.01237, 0.2794, 0.3523, 0.0, 0.06307, 0.01188, 0.2783, 0.09461, 0.007677, 0.1545, 0.588, 0.3158]): _vg.add([_i], _w, 'REPLACE')
_vg = ob_chestplate.vertex_groups.new(name='LowerArm.R')
_vg = ob_chestplate.vertex_groups.new(name='Hand.R')
_vg = ob_chestplate.vertex_groups.new(name='Finger.R')
_vg = ob_chestplate.vertex_groups.new(name='FingerTip.R')
_vg = ob_chestplate.vertex_groups.new(name='Thumb.R')
_vg = ob_chestplate.vertex_groups.new(name='UpperLeg.L')
for _i, _w in zip([6, 7, 16, 17, 21, 25, 72], [0.08485, 0.1032, 0.02093, 0.009217, 0.1283, 0.1072, 0.006627]): _vg.add([_i], _w, 'REPLACE')
_vg = ob_chestplate.vertex_groups.new(name='LowerLeg.L')
_vg = ob_chestplate.vertex_groups.new(name='Foot.L')
_vg = ob_chestplate.vertex_groups.new(name='FootTip.L')
_vg = ob_chestplate.vertex_groups.new(name='UpperLeg.R')
for _i, _w in zip([39, 40, 49, 50, 54, 58, 72], [0.08166, 0.09894, 0.01905, 0.006642, 0.1234, 0.103, 0.005536]): _vg.add([_i], _w, 'REPLACE')
_vg = ob_chestplate.vertex_groups.new(name='LowerLeg.R')
_vg = ob_chestplate.vertex_groups.new(name='Foot.R')
_vg = ob_chestplate.vertex_groups.new(name='FootTip.R')
_vg = ob_chestplate.vertex_groups.new(name='LegIK.L')
_vg = ob_chestplate.vertex_groups.new(name='PoleTarget.L')
_vg = ob_chestplate.vertex_groups.new(name='LegIK.R')
_vg = ob_chestplate.vertex_groups.new(name='PoleTarget.R')
_m = ob_chestplate.modifiers.new('Armature', 'ARMATURE')
_m.object = ob_armature
_m.use_deform_preserve_volume = True
_c = ob_chestplate.constraints.new('CHILD_OF'); _c.name = 'Child Of'
_c.target = ob_armature
_c.subtarget = 'Chest'
_c.use_location_x = False
_c.use_location_y = False
_c.use_location_z = False
_c.use_rotation_x = False
_c.use_rotation_y = False
_c.use_rotation_z = False
_c.use_scale_x = False
_c.use_scale_y = False
_c.use_scale_z = False
_c.set_inverse_pending = False
ob_helm.parent = ob_armature
ob_helm.matrix_parent_inverse = Matrix(((1.0, 0.0, 0.0, -0.02468), (0.0, 1.0, 0.0, 1.098), (0.0, 0.0, 1.0, -0.9635), (0.0, 0.0, 0.0, 1.0)))
ob_helm.location = (0.02766, -0.9498, 0.964)
ob_helm.scale = (0.1183, 0.1183, 0.1183)
ob_helm.lineart.crease_threshold = 0.0
_vg = ob_helm.vertex_groups.new(name='Hip')
_vg = ob_helm.vertex_groups.new(name='Spine')
_vg = ob_helm.vertex_groups.new(name='Chest')
for _i, _w in zip([0, 1, 26, 27, 52], [0.01001, 0.001946, 0.009205, 0.000319, 0.01081]): _vg.add([_i], _w, 'REPLACE')
_vg = ob_helm.vertex_groups.new(name='Neck')
for _i, _w in zip([0, 1, 2, 3, 4, 5, 14, 17, 18, 19, 20, 21, 22, 23, 24, 25, 26, 27, 28, 29, 30, 31, 40, 43, 44, 45, 46, 47, 48, 49, 50, 51, 52, 58, 59, 60, 61, 62, 63, 64, 65, 66, 67, 68, 69, 70, 71, 72, 73, 74, 75, 76, 77, 78, 79, 80, 81, 82, 83, 84, 85, 86, 87, 89, 91, 93, 94, 95, 97, 99, 100], [0.7824, 0.7542, 0.7285, 0.3357, 0.2162, 0.7271, 0.02062, 0.01593, 0.02217, 0.01825, 0.07107, 0.1183, 0.1456, 0.1487, 0.09084, 0.1275, 0.7858, 0.762, 0.7451, 0.3365, 0.2164, 0.7396, 0.01932, 0.01255, 0.01946, 0.0177, 0.07091, 0.1162, 0.1449, 0.1474, 0.08937, 0.1255, 0.789, 0.01748, 0.1438, 0.08466, 0.04542, 0.07486, 0.03554, 0.06711, 0.03531, 0.08066, 0.08193, 0.08336, 0.04468, 0.07249, 0.03545, 0.06437, 0.08132, 0.05331, 0.0927, 0.1123, 0.1138, 0.05318, 0.09029, 0.1131, 0.1167, 0.06813, 0.1012, 0.1154, 0.06702, 0.099, 0.01031, 0.01109, 0.007967, 0.008739, 0.009123, 0.009662, 0.009732, 0.006275, 0.00885]): _vg.add([_i], _w, 'REPLACE')
_vg = ob_helm.vertex_groups.new(name='Head')
for _i, _w in zip([0, 1, 2, 3, 4, 5, 6, 7, 8, 9, 10, 11, 12, 13, 14, 15, 16, 17, 18, 19, 20, 21, 22, 23, 24, 25, 26, 27, 28, 29, 30, 31, 32, 33, 34, 35, 36, 37, 38, 39, 40, 41, 42, 43, 44, 45, 46, 47, 48, 49, 50, 51, 52, 53, 54, 55, 56, 57, 58, 59, 60, 61, 62, 63, 64, 65, 66, 67, 68, 69, 70, 71, 72, 73, 74, 75, 76, 77, 78, 79, 80, 81, 82, 83, 84, 85, 86, 87, 88, 89, 90, 91, 92, 93, 94, 95, 96, 97, 98, 99, 100], [0.1309, 0.1441, 0.1887, 0.6304, 0.7647, 0.1617, 0.9868, 0.9851, 0.9911, 0.9907, 0.9913, 0.9993, 0.9871, 0.9938, 0.9601, 0.9762, 0.9747, 0.963, 0.9591, 0.9615, 0.9222, 0.8674, 0.8362, 0.8316, 0.8997, 0.855, 0.1292, 0.1402, 0.1793, 0.6325, 0.7649, 0.1553, 0.9871, 0.9857, 0.992, 0.9914, 0.9914, 0.9995, 0.988, 0.994, 0.961, 0.9763, 0.9757, 0.9652, 0.9609, 0.9619, 0.9225, 0.8711, 0.8373, 0.8339, 0.9021, 0.8585, 0.1278, 0.9942, 0.9872, 0.9915, 0.9997, 0.9763, 0.962, 0.8385, 0.8959, 0.9372, 0.9071, 0.9492, 0.9152, 0.9496, 0.9003, 0.8989, 0.8974, 0.9389, 0.9097, 0.9494, 0.9182, 0.8996, 0.9357, 0.8913, 0.8694, 0.8676, 0.936, 0.8946, 0.8684, 0.8638, 0.9185, 0.881, 0.8657, 0.9205, 0.8841, 0.9726, 0.9827, 0.9731, 0.9837, 0.977, 0.9839, 0.9746, 0.9742, 0.9733, 0.9836, 0.9745, 0.9839, 0.9786, 0.9745]): _vg.add([_i], _w, 'REPLACE')
_vg = ob_helm.vertex_groups.new(name='Shoulder.L')
for _i, _w in zip([0, 1, 2, 3, 5, 15, 16, 20, 24, 26, 52, 57], [0.0, 0.0, 0.001495, 0.0, 0.0, 0.0, 0.0, 0.0, 0.0, 0.0, 0.0, 0.0]): _vg.add([_i], _w, 'REPLACE')
_vg = ob_helm.vertex_groups.new(name='UpperArm.L')
_vg = ob_helm.vertex_groups.new(name='LowerArm.L')
_vg = ob_helm.vertex_groups.new(name='Hand.L')
_vg = ob_helm.vertex_groups.new(name='Finger.L')
_vg = ob_helm.vertex_groups.new(name='FingerTip.L')
_vg = ob_helm.vertex_groups.new(name='Thumb.L')
_vg = ob_helm.vertex_groups.new(name='Shoulder.R')
for _i, _w in zip([26, 27, 28, 29, 31, 52], [0.02265, 0.06161, 0.0294, 0.0, 0.08655, 0.001344]): _vg.add([_i], _w, 'REPLACE')
_vg = ob_helm.vertex_groups.new(name='UpperArm.R')
_vg = ob_helm.vertex_groups.new(name='LowerArm.R')
_vg = ob_helm.vertex_groups.new(name='Hand.R')
_vg = ob_helm.vertex_groups.new(name='Finger.R')
_vg = ob_helm.vertex_groups.new(name='FingerTip.R')
_vg = ob_helm.vertex_groups.new(name='Thumb.R')
_vg = ob_helm.vertex_groups.new(name='UpperLeg.L')
_vg = ob_helm.vertex_groups.new(name='LowerLeg.L')
_vg = ob_helm.vertex_groups.new(name='Foot.L')
_vg = ob_helm.vertex_groups.new(name='FootTip.L')
_vg = ob_helm.vertex_groups.new(name='UpperLeg.R')
_vg = ob_helm.vertex_groups.new(name='LowerLeg.R')
_vg = ob_helm.vertex_groups.new(name='Foot.R')
_vg = ob_helm.vertex_groups.new(name='FootTip.R')
_vg = ob_helm.vertex_groups.new(name='LegIK.L')
_vg = ob_helm.vertex_groups.new(name='PoleTarget.L')
_vg = ob_helm.vertex_groups.new(name='LegIK.R')
_vg = ob_helm.vertex_groups.new(name='PoleTarget.R')
_m = ob_helm.modifiers.new('Armature', 'ARMATURE')
_m.object = ob_armature
_m.use_deform_preserve_volume = True
_c = ob_helm.constraints.new('CHILD_OF'); _c.name = 'Child Of'
_c.target = ob_armature
_c.subtarget = 'Head'
_c.use_location_x = False
_c.use_location_y = False
_c.use_location_z = False
_c.use_rotation_x = False
_c.use_rotation_y = False
_c.use_rotation_z = False
_c.set_inverse_pending = False
ob_body.parent = ob_armature
ob_body.matrix_parent_inverse = Matrix(((1.0, 0.0, 0.0, -0.02468), (0.0, 1.0, 0.0, 1.098), (0.0, 0.0, 1.0, -0.9635), (0.0, 0.0, 0.0, 1.0)))
ob_body.location = (0.02766, -0.9555, 0.964)
ob_body.scale = (0.1183, 0.1183, 0.1183)
ob_body.lineart.crease_threshold = 0.0
_vg = ob_body.vertex_groups.new(name='Hip')
for _i, _w in zip([43, 45, 52, 53, 54, 55, 56, 57, 59, 65, 67, 68, 69, 70, 71, 76, 77, 78, 79, 84, 85, 86, 87, 88, 89, 90, 91, 92, 93, 142, 143, 144, 145, 146, 147, 148, 198, 199, 200, 201, 202, 203, 205, 207, 208, 209, 255, 256, 257, 258, 272, 273, 275, 276, 283, 287, 289, 291, 298, 299, 300, 301, 302, 303, 305, 311, 313, 314, 315, 316, 317, 322, 323, 324, 325, 330, 331, 332, 333, 334, 335, 336, 337, 338, 339, 388, 389, 390, 391, 392, 393, 394, 444, 445, 446, 447, 448, 449, 451, 453, 454, 455, 462, 468, 471, 492, 494, 501, 502, 503, 504, 505, 506, 507, 508, 521, 522, 523], [0.3303, 0.5086, 0.03441, 0.7083, 0.7304, 0.1154, 0.1571, 0.5925, 0.7123, 0.02867, 0.7967, 0.8407, 0.06553, 0.1511, 0.2392, 0.6916, 0.1489, 0.7498, 0.3983, 0.6849, 0.1281, 0.3974, 0.5086, 0.6805, 0.327, 0.2743, 0.5334, 0.2392, 0.2602, 0.1125, 0.124, 0.175, 0.02782, 0.07604, 0.1071, 0.04032, 0.694, 0.7023, 0.8756, 0.7867, 0.6413, 0.6549, 0.05868, 0.055, 0.02123, 0.003327, 0.0, 0.0, 0.0, 0.0, 0.0, 0.0, 0.0, 0.0, 0.0, 0.0, 0.3347, 0.5121, 0.03319, 0.7149, 0.738, 0.1135, 0.1561, 0.5947, 0.7262, 0.02833, 0.7985, 0.8427, 0.06434, 0.1508, 0.2431, 0.7005, 0.1476, 0.7747, 0.4025, 0.6929, 0.1263, 0.3978, 0.5121, 0.6932, 0.3313, 0.2753, 0.549, 0.243, 0.2611, 0.1133, 0.1256, 0.1773, 0.02897, 0.07659, 0.1076, 0.04135, 0.7005, 0.7106, 0.8784, 0.789, 0.6505, 0.6631, 0.05795, 0.05479, 0.01998, 0.001901, 0.0, 0.0, 0.0, 0.7754, 0.573, 0.02774, 0.8011, 0.8492, 0.1512, 0.05967, 0.849, 0.3446, 0.326, 0.7939, 0.8894, 0.05481]): _vg.add([_i], _w, 'REPLACE')
_vg = ob_body.vertex_groups.new(name='Spine')
for _i, _w in zip([21, 24, 43, 45, 50, 51, 52, 53, 54, 55, 56, 57, 64, 65, 66, 67, 68, 69, 70, 71, 75, 76, 77, 79, 83, 84, 85, 86, 87, 89, 92, 198, 199, 200, 201, 202, 203, 204, 205, 206, 207, 208, 209, 211, 220, 267, 270, 289, 291, 296, 297, 298, 299, 300, 301, 302, 303, 310, 311, 312, 313, 314, 315, 316, 317, 321, 322, 323, 325, 329, 330, 331, 332, 333, 335, 338, 444, 445, 446, 447, 448, 449, 450, 451, 452, 453, 454, 455, 457, 466, 494, 499, 500, 501, 502, 503, 504, 505, 521, 522, 523, 524], [0.02428, 0.02281, 0.001407, 0.08794, 0.02703, 0.07972, 0.211, 0.1571, 0.1238, 0.6901, 0.6177, 0.03933, 0.0645, 0.3129, 0.05115, 0.128, 0.09499, 0.8391, 0.6938, 0.02579, 0.06685, 0.1348, 0.62, 0.1364, 0.06408, 0.1589, 0.657, 0.1365, 0.08793, 0.0008503, 0.02578, 0.1091, 0.07261, 0.002448, 0.07838, 0.08367, 0.1211, 0.1449, 0.2781, 0.1074, 0.4638, 0.1651, 0.1426, 0.05443, 0.002548, 0.02373, 0.02199, 0.0006338, 0.08831, 0.02667, 0.07913, 0.2107, 0.1554, 0.1218, 0.6971, 0.6227, 0.03897, 0.06431, 0.3128, 0.05027, 0.1272, 0.09419, 0.8423, 0.695, 0.02595, 0.06654, 0.1327, 0.6263, 0.1382, 0.06362, 0.157, 0.6646, 0.139, 0.08826, 7.955e-05, 0.02589, 0.1076, 0.07067, 0.001392, 0.07775, 0.08159, 0.1195, 0.1442, 0.2783, 0.106, 0.4644, 0.165, 0.1422, 0.054, 0.001581, 0.02285, 0.06225, 0.04785, 0.3145, 0.1265, 0.09098, 0.6968, 0.8601, 0.07654, 0.0002112, 0.4715, 0.1077]): _vg.add([_i], _w, 'REPLACE')
_vg = ob_body.vertex_groups.new(name='Chest')
for _i, _w in zip([19, 21, 23, 24, 44, 46, 47, 48, 49, 50, 51, 52, 55, 56, 58, 60, 61, 62, 63, 64, 65, 66, 69, 70, 72, 74, 75, 77, 80, 82, 83, 85, 166, 167, 180, 181, 184, 204, 205, 206, 207, 208, 209, 211, 220, 265, 267, 269, 270, 290, 292, 293, 294, 295, 296, 297, 298, 301, 302, 304, 306, 307, 308, 309, 310, 311, 312, 315, 316, 318, 320, 321, 323, 326, 328, 329, 331, 412, 413, 426, 427, 430, 450, 451, 452, 453, 454, 455, 457, 466, 493, 495, 496, 497, 498, 499, 500, 501, 504, 505, 509, 515, 516, 523, 524], [0.03993, 0.07805, 0.01335, 0.1096, 0.2052, 0.1991, 0.09317, 0.0731, 0.1529, 0.1784, 0.3429, 0.4267, 0.101, 0.1235, 0.3999, 0.5494, 0.6857, 0.6513, 0.7852, 0.6809, 0.5142, 0.8314, 0.07359, 0.1019, 0.06354, 0.02013, 0.1384, 0.1096, 0.03671, 0.06823, 0.1997, 0.09831, 0.01001, 0.001946, 0.03611, 0.05542, 0.006447, 0.4737, 0.4074, 0.8068, 0.3688, 0.3278, 0.3773, 0.1358, 0.06551, 0.04024, 0.07832, 0.01318, 0.1102, 0.2048, 0.1992, 0.09373, 0.0733, 0.1537, 0.1789, 0.3458, 0.4305, 0.0996, 0.1226, 0.4005, 0.5506, 0.6891, 0.6554, 0.7877, 0.6821, 0.5152, 0.8343, 0.0724, 0.1016, 0.06345, 0.02005, 0.1393, 0.1085, 0.03689, 0.06858, 0.2018, 0.09696, 0.009205, 0.000319, 0.03424, 0.05495, 0.003947, 0.4798, 0.411, 0.8102, 0.369, 0.3319, 0.3832, 0.1366, 0.06521, 0.6552, 0.4079, 0.7273, 0.6983, 0.809, 0.7005, 0.8556, 0.5192, 0.1008, 0.06263, 0.01081, 0.006478, 0.05653, 0.3662, 0.8228]): _vg.add([_i], _w, 'REPLACE')
_vg = ob_body.vertex_groups.new(name='Neck')
for _i, _w in zip([44, 46, 58, 60, 61, 62, 72, 80, 166, 167, 168, 169, 170, 171, 180, 181, 182, 183, 184, 185, 186, 189, 190, 191, 192, 193, 194, 195, 196, 197, 290, 292, 304, 306, 307, 308, 318, 326, 412, 413, 414, 415, 416, 417, 426, 427, 428, 429, 430, 431, 432, 435, 436, 437, 438, 439, 440, 441, 442, 443, 493, 495, 496, 497, 509, 510, 515, 516, 518, 519, 520], [0.108, 0.1678, 0.3903, 0.1307, 0.01713, 0.07023, 0.07058, 0.0688, 0.7824, 0.7542, 0.7285, 0.3357, 0.2162, 0.7271, 0.7449, 0.7884, 0.7081, 0.7276, 0.874, 0.8091, 0.02062, 0.01593, 0.02217, 0.01825, 0.07107, 0.1183, 0.1456, 0.1487, 0.09084, 0.1275, 0.1093, 0.1681, 0.3911, 0.1314, 0.01671, 0.06955, 0.07188, 0.06981, 0.7858, 0.762, 0.7451, 0.3365, 0.2164, 0.7396, 0.7529, 0.7917, 0.7206, 0.7447, 0.8812, 0.8271, 0.01932, 0.01255, 0.01946, 0.0177, 0.07091, 0.1162, 0.1449, 0.1474, 0.08937, 0.1255, 0.02936, 0.3992, 0.006398, 0.08581, 0.789, 0.2169, 0.8861, 0.7947, 0.01748, 0.07061, 0.1438]): _vg.add([_i], _w, 'REPLACE')
_vg = ob_body.vertex_groups.new(name='Head')
for _i, _w in zip([166, 167, 168, 169, 170, 171, 172, 173, 174, 175, 176, 177, 178, 179, 180, 181, 182, 183, 184, 185, 186, 187, 188, 189, 190, 191, 192, 193, 194, 195, 196, 197, 412, 413, 414, 415, 416, 417, 418, 419, 420, 421, 422, 423, 424, 425, 426, 427, 428, 429, 430, 431, 432, 433, 434, 435, 436, 437, 438, 439, 440, 441, 442, 443, 509, 510, 511, 512, 513, 514, 515, 516, 517, 518, 519, 520], [0.1309, 0.1441, 0.1887, 0.6304, 0.7647, 0.1617, 0.9868, 0.9851, 0.9911, 0.9907, 0.9913, 0.9993, 0.9871, 0.9938, 0.0905, 0.08131, 0.1036, 0.1124, 0.064, 0.09548, 0.9601, 0.9762, 0.9747, 0.963, 0.9591, 0.9615, 0.9222, 0.8674, 0.8362, 0.8316, 0.8997, 0.855, 0.1292, 0.1402, 0.1793, 0.6325, 0.7649, 0.1553, 0.9871, 0.9857, 0.992, 0.9914, 0.9914, 0.9995, 0.988, 0.994, 0.08697, 0.07986, 0.09787, 0.1039, 0.06047, 0.08658, 0.961, 0.9763, 0.9757, 0.9652, 0.9609, 0.9619, 0.9225, 0.8711, 0.8373, 0.8339, 0.9021, 0.8585, 0.1278, 0.7644, 0.9942, 0.9872, 0.9915, 0.9997, 0.0565, 0.07954, 0.9763, 0.962, 0.9228, 0.8385]): _vg.add([_i], _w, 'REPLACE')
_vg = ob_body.vertex_groups.new(name='Shoulder.L')
for _i, _w in zip([0, 15, 17, 19, 20, 21, 22, 23, 24, 44, 46, 47, 48, 49, 50, 51, 52, 56, 58, 60, 61, 62, 63, 64, 65, 66, 72, 73, 74, 75, 77, 80, 81, 82, 83, 85, 166, 167, 168, 169, 171, 180, 181, 182, 183, 184, 185, 187, 188, 192, 196, 204, 205, 206, 207, 208, 209, 210, 211, 219, 220, 290, 304, 306, 307, 308, 309, 310, 311, 312, 412, 427, 452, 493, 495, 496, 497, 498, 499, 500, 501, 509, 516, 517, 519, 523, 524], [0.8041, 0.0, 0.0, 0.1696, 0.202, 0.0, 0.1366, 0.0, 0.05292, 0.4487, 0.4028, 0.8249, 0.8585, 0.4451, 0.2301, 0.0, 0.1377, 0.007141, 0.04935, 0.1846, 0.1943, 0.2131, 0.0, 0.1392, 0.04872, 0.0, 0.5557, 0.8953, 0.74, 0.0, 0.01229, 0.4993, 0.8603, 0.6087, 0.0, 0.0, 0.0, 0.0, 0.001495, 0.0, 0.0, 0.0, 0.0, 0.0, 0.1355, 0.004224, 0.07067, 0.0, 0.0, 0.0, 0.0, 0.0, 0.1024, 0.0, 0.02474, 0.0, 0.0, 0.8841, 0.0, 0.1657, 0.0, 0.005004, 0.02076, 0.07611, 0.05556, 0.006122, 0.0, 0.05783, 0.003582, 0.0, 0.0, 0.0, 0.0, 0.1472, 0.02907, 0.1087, 0.07964, 0.0, 0.09195, 0.0, 0.02402, 0.0, 0.0, 0.0, 0.0, 0.007461, 0.0]): _vg.add([_i], _w, 'REPLACE')
_vg = ob_body.vertex_groups.new(name='UpperArm.L')
for _i, _w in zip([0, 7, 8, 9, 10, 11, 12, 13, 14, 15, 16, 17, 18, 19, 20, 21, 22, 23, 24, 25, 31, 32, 33, 34, 35, 36, 47, 48, 49, 50, 51, 52, 53, 55, 56, 63, 64, 65, 66, 69, 73, 74, 75, 77, 81, 82, 83, 84, 85, 198, 203, 204, 205, 206, 207, 208, 209, 210, 211, 215, 216, 217, 218, 219, 220, 221, 223, 224, 297, 312, 498, 500, 505, 524], [0.1891, 0.955, 0.8621, 0.1659, 0.8593, 0.5124, 0.07621, 0.9815, 0.9805, 0.9595, 0.9801, 0.9762, 0.9789, 0.7696, 0.7914, 0.5717, 0.8498, 0.7603, 0.4735, 0.05032, 0.996, 0.9693, 0.971, 0.9914, 1.003, 0.9377, 0.05378, 0.03077, 0.0, 0.1032, 0.0, 0.0, 0.0, 0.0, 0.0, 0.0005337, 0.003966, 0.02118, 0.0, 0.0, 0.1024, 0.2091, 0.2147, 0.0, 0.1167, 0.2237, 0.0, 0.0, 0.0, 0.0, 0.0, 0.0, 0.0, 0.0, 0.01328, 0.0, 0.0, 0.1066, 0.0, 0.9419, 0.07059, 0.9769, 0.983, 0.8281, 0.6822, 0.01512, 0.9545, 0.9984, 0.0, 0.0, 0.0, 0.0, 0.0, 0.0]): _vg.add([_i], _w, 'REPLACE')
_vg = ob_body.vertex_groups.new(name='LowerArm.L')
for _i, _w in zip([7, 8, 9, 10, 11, 12, 25, 26, 27, 28, 29, 30, 32, 33, 36, 37, 38, 39, 40, 41, 215, 216, 221, 222, 223, 225, 226, 245], [0.04014, 0.138, 0.8333, 0.1413, 0.4877, 0.9223, 0.9576, 0.9782, 0.9866, 0.9826, 0.9719, 0.9577, 0.007766, 0.004841, 0.05916, 0.6794, 0.01439, 0.01874, 0.182, 0.08331, 0.05865, 0.9292, 0.9764, 0.9783, 0.03748, 0.7256, 0.01297, 0.5]): _vg.add([_i], _w, 'REPLACE')
_vg = ob_body.vertex_groups.new(name='Hand.L')
for _i, _w in zip([2, 3, 4, 5, 6, 26, 30, 37, 38, 39, 40, 41, 42, 212, 213, 214, 225, 226, 227, 228, 229, 230, 231, 240, 241, 242, 243, 244, 245], [0.1068, 0.1133, 0.1152, 0.9183, 0.6507, 0.02221, 0.0408, 1.0, 0.9479, 1.0, 1.0, 1.0, 1.0, 0.009257, 0.1548, 0.9306, 1.0, 1.0, 0.0997, 0.1296, 0.3552, 0.1295, 0.001784, 0.001304, 0.02939, 0.01419, 0.0178, 0.005303, 0.5]): _vg.add([_i], _w, 'REPLACE')
_vg = ob_body.vertex_groups.new(name='Finger.L')
for _i, _w in zip([1, 2, 3, 4, 5, 6, 212, 213, 214, 235, 236, 239, 240, 241, 242, 243, 244], [1.0, 0.8608, 0.8823, 0.6331, 0.1177, 0.1459, 1.0, 0.5285, 0.05782, 0.003559, 0.0009387, 0.0, 0.0, 0.0, 0.0, 0.0, 0.0]): _vg.add([_i], _w, 'REPLACE')
_vg = ob_body.vertex_groups.new(name='FingerTip.L')
for _i, _w in zip([2, 3, 4, 6, 212, 213, 214, 227, 228, 229, 230, 231, 232, 233, 234, 235, 236, 237, 239, 240, 241, 242, 243, 244], [0.03312, 0.1076, 0.1855, 0.0179, 0.05707, 0.2578, 0.0, 0.0, 0.0, 0.0, 0.0, 0.0, 0.0, 0.0, 0.0, 0.0, 0.0, 0.0, 0.8522, 0.6841, 0.6832, 0.7775, 0.7135, 0.7936]): _vg.add([_i], _w, 'REPLACE')
_vg = ob_body.vertex_groups.new(name='Thumb.L')
for _i, _w in zip([4, 5, 6, 38, 42, 213, 214, 226, 227, 228, 229, 230, 231, 232, 233, 234, 235, 236, 237, 238, 252, 283, 284, 287, 288, 460, 471, 473, 474], [0.06941, 0.0, 0.1535, 0.01538, 0.07989, 0.06176, 0.1935, 0.03068, 0.9476, 0.8245, 0.3758, 0.3504, 0.988, 0.8299, 0.8443, 0.8294, 0.9942, 0.9726, 0.8478, 0.8475, 0.0, 0.0, 0.0, 0.0, 0.0, 0.0, 0.0, 0.0, 0.0]): _vg.add([_i], _w, 'REPLACE')
_vg = ob_body.vertex_groups.new(name='Shoulder.R')
for _i, _w in zip([14, 15, 16, 17, 20, 21, 22, 23, 31, 32, 35, 36, 44, 58, 60, 61, 62, 63, 64, 65, 75, 83, 207, 208, 209, 218, 224, 246, 265, 266, 267, 268, 269, 270, 290, 292, 293, 294, 295, 296, 297, 298, 302, 304, 306, 307, 308, 309, 310, 311, 312, 318, 319, 320, 321, 323, 326, 327, 328, 329, 331, 412, 413, 414, 415, 417, 426, 427, 428, 429, 430, 431, 450, 451, 452, 453, 454, 455, 456, 457, 465, 466, 493, 495, 496, 497, 498, 499, 500, 501, 509, 515, 516, 523, 524], [0.0, 0.0, 0.0, 0.0, 0.0, 0.0, 0.0, 0.0, 0.0, 0.0, 0.0, 0.0, 0.005286, 0.05233, 0.06143, 0.05588, 0.0, 0.0, 0.0, 0.0, 0.0, 0.0, 0.0, 0.0, 0.0, 0.0, 0.0, 0.7707, 0.1691, 0.1732, 0.09539, 0.04464, 0.1761, 0.052, 0.3947, 0.5928, 0.8243, 0.8595, 0.6443, 0.5811, 0.0, 0.09876, 0.00575, 0.1339, 0.1187, 0.1916, 0.01419, 0.0, 0.0, 0.0, 0.0, 0.7838, 0.862, 0.6481, 0.247, 0.01065, 0.8678, 0.8524, 0.4807, 0.06433, 0.0, 0.02265, 0.06161, 0.0294, 0.0, 0.08655, 0.1049, 0.0483, 0.1561, 0.03337, 0.0, 0.0, 0.0, 0.09356, 0.0, 0.0, 0.1473, 0.05146, 0.8576, 0.1411, 0.06664, 0.0651, 0.1169, 0.08427, 0.1079, 0.0, 0.0, 0.0, 0.0, 0.0, 0.001344, 0.0, 0.01752, 0.0, 0.0]): _vg.add([_i], _w, 'REPLACE')
_vg = ob_body.vertex_groups.new(name='UpperArm.R')
for _i, _w in zip([21, 50, 55, 64, 65, 69, 74, 75, 207, 246, 253, 254, 255, 256, 257, 258, 259, 260, 261, 262, 263, 264, 265, 266, 267, 268, 269, 270, 271, 277, 278, 279, 280, 281, 282, 293, 294, 295, 296, 297, 298, 301, 302, 309, 310, 311, 312, 315, 319, 320, 321, 323, 327, 328, 329, 331, 450, 451, 452, 453, 454, 455, 456, 457, 461, 462, 463, 464, 465, 466, 467, 469, 470, 498, 499, 501, 505, 523], [0.0, 0.0, 0.0, 0.0, 0.0, 0.0, 0.0, 0.0, 0.0, 0.1895, 0.9538, 0.8622, 0.1633, 0.8549, 0.5119, 0.07407, 0.9816, 0.98, 0.9601, 0.9798, 0.9764, 0.9793, 0.7687, 0.7891, 0.777, 0.8482, 0.7727, 0.7924, 0.05109, 0.9959, 0.9694, 0.9715, 0.9914, 1.003, 0.9382, 0.05383, 0.03071, 0.0, 0.1261, 0.0, 0.0, 0.0, 0.0, 0.0, 0.0, 0.0, 0.05136, 0.0, 0.1026, 0.2084, 0.5258, 0.0, 0.1171, 0.02816, 0.1136, 0.0, 0.0, 0.0, 0.02022, 0.0, 0.0, 0.0, 0.1072, 0.6528, 0.9393, 0.06732, 0.9777, 0.9825, 0.826, 0.8359, 0.01661, 0.9554, 0.9982, 0.0, 0.0, 0.0, 0.0, 0.0]): _vg.add([_i], _w, 'REPLACE')
_vg = ob_body.vertex_groups.new(name='LowerArm.R')
for _i, _w in zip([253, 254, 255, 256, 257, 258, 271, 272, 273, 274, 275, 276, 278, 279, 282, 283, 284, 285, 286, 287, 461, 462, 467, 468, 469, 471, 472, 491], [0.04251, 0.1379, 0.8359, 0.1458, 0.4882, 0.9245, 0.9569, 0.9782, 0.987, 0.9823, 0.9715, 0.9583, 0.007548, 0.003991, 0.05865, 0.6743, 0.01508, 0.01724, 0.1841, 0.0876, 0.06118, 0.9325, 0.9756, 0.9791, 0.03586, 0.7188, 0.0109, 0.5]): _vg.add([_i], _w, 'REPLACE')
_vg = ob_body.vertex_groups.new(name='Hand.R')
for _i, _w in zip([247, 248, 249, 250, 251, 252, 272, 276, 283, 284, 285, 286, 287, 288, 458, 459, 460, 471, 472, 473, 474, 475, 476, 477, 478, 479, 481, 482, 483, 485, 486, 487, 488, 489, 490, 491], [0.0, 0.1069, 0.0, 0.0, 1.0, 0.6539, 0.02194, 0.03969, 1.0, 1.0, 1.0, 1.0, 1.0, 1.0, 0.0, 0.152, 1.0, 1.0, 1.0, 0.0359, 0.1278, 0.02867, 0.3932, 0.0, 0.0, 0.0, 0.0, 0.0, 0.0, 0.0, 0.0, 0.0, 0.0, 0.0, 0.0, 0.5]): _vg.add([_i], _w, 'REPLACE')
_vg = ob_body.vertex_groups.new(name='Finger.R')
for _i, _w in zip([247, 248, 249, 250, 251, 252, 283, 284, 287, 288, 458, 459, 460, 471, 472, 473, 474, 475, 485, 486, 487, 488, 489, 490], [0.9582, 0.8192, 0.7533, 0.6086, 0.1157, 0.0, 0.0, 0.0, 0.0, 0.0, 0.894, 0.4899, 0.0, 0.0, 0.0, 0.0, 0.0, 0.0, 0.0, 0.0, 0.0, 0.0, 0.02946, 0.0]): _vg.add([_i], _w, 'REPLACE')
_vg = ob_body.vertex_groups.new(name='FingerTip.R')
for _i, _w in zip([247, 248, 249, 250, 251, 252, 284, 287, 288, 458, 459, 460, 472, 473, 474, 475, 476, 477, 478, 479, 480, 481, 482, 483, 484, 485, 486, 487, 488, 489, 490], [0.0, 0.01401, 0.1156, 0.1717, 0.0, 0.0, 0.0, 0.0, 0.0, 0.0, 0.303, 0.0, 0.0, 0.0, 0.0, 0.0, 0.0, 0.0, 0.0, 0.0, 0.0, 0.0, 0.0, 0.0, 0.0, 0.9605, 0.9407, 1.0, 1.0, 0.7627, 1.0]): _vg.add([_i], _w, 'REPLACE')
_vg = ob_body.vertex_groups.new(name='Thumb.R')
for _i, _w in zip([250, 252, 258, 272, 276, 284, 288, 459, 460, 462, 468, 472, 473, 474, 475, 476, 477, 478, 479, 480, 481, 482, 483, 484], [0.06667, 0.07121, 0.0, 0.0, 0.0, 0.01344, 0.01504, 0.05788, 0.162, 0.0, 0.0, 0.028, 0.7827, 0.6396, 0.7926, 0.9358, 0.8887, 0.8796, 0.958, 0.9937, 0.9938, 0.9944, 0.9975, 0.9953]): _vg.add([_i], _w, 'REPLACE')
_vg = ob_body.vertex_groups.new(name='UpperLeg.L')
for _i, _w in zip([43, 45, 53, 54, 57, 59, 67, 68, 71, 76, 78, 79, 84, 86, 87, 88, 89, 90, 91, 92, 93, 102, 103, 104, 105, 107, 108, 109, 126, 127, 128, 129, 130, 131, 132, 133, 134, 135, 136, 137, 138, 139, 140, 141, 142, 143, 144, 145, 146, 147, 148, 149, 198, 199, 200, 201, 202, 203, 291, 303, 305, 324, 333, 334, 336, 337, 339, 388, 393, 447, 492, 494, 502, 506, 507, 508, 521, 522], [0.6282, 0.3499, 0.08485, 0.1032, 0.2522, 0.2348, 0.02093, 0.009217, 0.71, 0.1283, 0.2067, 0.4319, 0.1072, 0.4328, 0.35, 0.2688, 0.6319, 0.5794, 0.4334, 0.71, 0.5137, 0.1291, 0.1624, 0.05846, 0.0108, 0.1258, 0.1817, 0.05446, 0.9794, 0.9869, 0.9894, 0.9971, 0.9802, 0.977, 0.9873, 0.9952, 0.8322, 0.8809, 0.9523, 0.8743, 0.9349, 0.9623, 0.9901, 0.8395, 0.83, 0.8606, 0.8105, 0.9566, 0.8899, 0.8313, 0.9342, 0.974, 0.1523, 0.197, 0.0692, 0.07801, 0.2463, 0.187, 0.03684, 0.1047, 0.04665, 0.03227, 0.03688, 0.04203, 0.1211, 0.01192, 0.2093, 0.05119, 0.0518, 0.04062, 0.1124, 0.1931, 0.006627, 0.07843, 0.316, 0.3264, 0.0596, 0.03063]): _vg.add([_i], _w, 'REPLACE')
_vg = ob_body.vertex_groups.new(name='LowerLeg.L')
for _i, _w in zip([94, 95, 96, 97, 98, 99, 100, 101, 102, 103, 104, 105, 106, 107, 108, 109, 110, 111, 112, 113, 114, 115, 116, 117, 118, 119, 120, 121, 122, 123, 124, 125, 134, 135, 136, 137, 138, 139, 141, 150, 151, 152, 153, 154, 155, 156, 157, 158, 159, 160, 161, 162, 163, 164, 165], [0.0, 0.0, 0.0, 0.0, 0.0, 0.0, 0.0, 0.0, 0.8707, 0.8374, 0.9415, 0.9696, 0.978, 0.8741, 0.8182, 0.9455, 0.9922, 0.9928, 0.9956, 0.9913, 0.9962, 0.9994, 0.9983, 0.9913, 0.9414, 0.951, 0.9772, 0.9514, 0.9686, 0.9752, 0.99, 0.95, 0.1672, 0.1187, 0.04514, 0.1248, 0.06466, 0.02493, 0.1599, 0.0, 0.0, 0.0, 0.0, 0.0, 0.0, 0.0, 0.0, 0.08219, 0.0, 0.0, 0.0, 0.07513, 0.05649, 0.0, 0.0]): _vg.add([_i], _w, 'REPLACE')
_vg = ob_body.vertex_groups.new(name='Foot.L')
for _i, _w in zip([94, 95, 96, 97, 98, 99, 100, 101, 150, 151, 152, 153, 154, 155, 156, 157, 158, 159, 160, 161, 162, 163, 164, 165], [0.4731, 0.3845, 0.1183, 0.1171, 0.2414, 0.8403, 0.8395, 0.2132, 0.3018, 0.4352, 0.853, 0.2146, 0.9099, 0.1088, 0.05156, 0.3563, 0.1156, 0.7647, 0.9444, 0.9698, 0.01819, 0.04253, 0.1966, 0.8796]): _vg.add([_i], _w, 'REPLACE')
_vg = ob_body.vertex_groups.new(name='FootTip.L')
for _i, _w in zip([96, 97, 99, 100, 152, 154, 155, 156], [0.8763, 0.8852, 0.1067, 0.1791, 0.1319, 0.04729, 0.8854, 0.9499]): _vg.add([_i], _w, 'REPLACE')
_vg = ob_body.vertex_groups.new(name='UpperLeg.R')
for _i, _w in zip([45, 57, 59, 78, 87, 88, 90, 91, 93, 142, 147, 201, 289, 291, 299, 300, 303, 305, 313, 314, 317, 322, 324, 325, 330, 332, 333, 334, 335, 336, 337, 338, 339, 340, 341, 344, 346, 347, 348, 349, 350, 351, 353, 354, 355, 365, 366, 369, 370, 372, 373, 374, 375, 376, 377, 378, 379, 380, 381, 382, 383, 384, 385, 386, 387, 388, 389, 390, 391, 392, 393, 394, 395, 397, 398, 406, 407, 410, 411, 444, 445, 446, 447, 448, 449, 492, 494, 502, 506, 507, 508, 521, 522], [0.03781, 0.1048, 0.04656, 0.03483, 0.03782, 0.04203, 0.121, 0.01383, 0.2088, 0.05137, 0.05187, 0.04034, 0.6245, 0.347, 0.08166, 0.09894, 0.2504, 0.2211, 0.01905, 0.006642, 0.7063, 0.1234, 0.1832, 0.4267, 0.103, 0.4309, 0.3472, 0.2564, 0.6283, 0.5785, 0.4189, 0.7065, 0.5123, 0.0, 0.0, 0.0, 0.0, 0.0, 0.1283, 0.1619, 0.05705, 0.008997, 0.1261, 0.1811, 0.05586, 0.0, 0.0, 0.0, 0.0, 0.9796, 0.987, 0.9895, 0.9971, 0.9802, 0.9771, 0.9872, 0.995, 0.833, 0.8807, 0.9511, 0.8752, 0.9362, 0.9634, 0.9896, 0.8402, 0.8294, 0.8595, 0.8084, 0.9561, 0.8894, 0.8308, 0.9334, 0.9733, 0.0, 0.0, 0.0, 0.0, 0.0, 0.0, 0.1486, 0.1917, 0.06673, 0.07647, 0.2405, 0.1818, 0.107, 0.1925, 0.005536, 0.07172, 0.3155, 0.3258, 0.05885, 0.02816]): _vg.add([_i], _w, 'REPLACE')
_vg = ob_body.vertex_groups.new(name='LowerLeg.R')
for _i, _w in zip([340, 341, 342, 343, 344, 345, 346, 347, 348, 349, 350, 351, 352, 353, 354, 355, 356, 357, 358, 359, 360, 361, 362, 363, 364, 365, 366, 367, 368, 369, 370, 371, 380, 381, 382, 383, 384, 385, 387, 396, 397, 398, 399, 400, 401, 402, 403, 404, 405, 406, 407, 408, 409, 410, 411], [0.0, 0.0, 0.0, 0.0, 0.0, 0.0, 0.0, 0.0, 0.8715, 0.838, 0.9429, 0.9705, 0.9771, 0.8738, 0.8187, 0.9441, 0.9923, 0.9928, 0.9955, 0.9914, 0.9963, 0.9995, 0.9982, 0.9913, 0.9431, 0.9365, 0.6972, 0.9457, 0.9274, 0.9265, 0.945, 0.9514, 0.1665, 0.1188, 0.04754, 0.1239, 0.06337, 0.02274, 0.1592, 0.0, 0.0, 0.0, 0.0, 0.0, 0.0, 0.0, 0.0, 0.1205, 0.0, 0.0, 0.0, 0.0, 0.0, 0.0, 0.0]): _vg.add([_i], _w, 'REPLACE')
_vg = ob_body.vertex_groups.new(name='Foot.R')
for _i, _w in zip([340, 341, 342, 343, 344, 345, 346, 347, 396, 397, 398, 399, 400, 401, 402, 403, 404, 405, 406, 407, 408, 409, 410, 411], [0.4743, 0.3897, 0.1171, 0.1209, 0.2514, 0.846, 0.8365, 0.2254, 0.3237, 0.4364, 0.8485, 0.2499, 0.9183, 0.1067, 0.05495, 0.3648, 0.1942, 0.7936, 0.9507, 0.9725, 0.05253, 0.09995, 0.2034, 0.874]): _vg.add([_i], _w, 'REPLACE')
_vg = ob_body.vertex_groups.new(name='FootTip.R')
for _i, _w in zip([104, 105, 138, 139, 342, 343, 345, 346, 356, 359, 360, 361, 398, 400, 401, 402], [0.0, 0.0, 0.0, 0.0, 0.8781, 0.8816, 0.1045, 0.1819, 0.0, 0.0, 0.0, 0.0, 0.1343, 0.04362, 0.8882, 0.9467]): _vg.add([_i], _w, 'REPLACE')
_vg = ob_body.vertex_groups.new(name='LegIK.L')
for _i, _w in zip([94, 95, 97, 98, 99, 100, 101, 118, 119, 120, 121, 123, 124, 125, 150, 151, 152, 153, 154, 155, 156, 157, 158, 159, 160, 161, 162, 163, 164, 165], [0.0, 0.0, 0.0, 0.5729, 0.03615, 0.0, 0.6749, 0.05456, 0.0, 0.0, 0.03419, 0.0, 0.0, 0.04291, 0.4254, 0.0, 0.0, 0.6659, 0.0, 0.0, 0.0, 0.0, 0.7523, 0.0, 0.0, 0.0, 0.0, 0.8906, 0.0, 0.0]): _vg.add([_i], _w, 'REPLACE')
_vg = ob_body.vertex_groups.new(name='PoleTarget.L')
_vg = ob_body.vertex_groups.new(name='LegIK.R')
for _i, _w in zip([340, 341, 344, 345, 347, 364, 365, 367, 371, 396, 397, 399, 403, 404, 405, 408, 409, 410, 411], [0.09699, 0.2497, 0.5491, 0.02814, 0.6509, 0.05001, 0.03371, 0.01869, 0.03514, 0.3641, 0.1813, 0.5887, 0.277, 0.4842, 0.08128, 0.8457, 0.7484, 0.6248, 0.0668]): _vg.add([_i], _w, 'REPLACE')
_vg = ob_body.vertex_groups.new(name='PoleTarget.R')
_m = ob_body.modifiers.new('Armature', 'ARMATURE')
_m.object = ob_armature
_m.use_deform_preserve_volume = True
ob_sword.location = (0.1327, -1.221, 0.8807)
ob_sword.rotation_euler = (0.1236, 1.241, -1.456)
ob_sword.scale = (0.07888, 0.07888, 0.07888)
ob_sword.lineart.crease_threshold = 0.0
_c = ob_sword.constraints.new('CHILD_OF'); _c.name = 'Child Of'
_c.target = ob_armature
_c.subtarget = 'Hand.L'
_c.use_scale_x = False
_c.use_scale_y = False
_c.use_scale_z = False
_c.set_inverse_pending = False
_c.inverse_matrix = ((0.8233, -0.5562, 0.113, -0.9109), (-0.3381, -0.6406, -0.6895, -0.04474), (0.4559, 0.5294, -0.7155, 1.21), (0.0, 0.0, 0.0, 1.0))

# ---- collection membership
col_collection_1.objects.link(ob_armature)
col_collection_1.objects.link(ob_chestplate)
col_collection_1.objects.link(ob_helm)
col_collection_1.objects.link(ob_body)
col_collection_3.objects.link(ob_sword)

# ---- scene / render settings (as saved in the file)
scene.frame_start = 1; scene.frame_end = 24; scene.frame_set(0)
scene.render.engine = 'BLENDER_EEVEE_NEXT'
scene.render.resolution_percentage = 50
scene.render.dither_intensity = 0.0
scene.cycles.use_denoising = False
scene.cycles.samples = 128
scene.cycles.sampling_pattern = 'TABULATED_SOBOL'
scene.cycles.use_adaptive_sampling = False
scene.cycles.use_light_tree = False
scene.cycles.blur_glossy = 0.0
scene.cycles.sample_clamp_indirect = 0.0
scene.view_settings.view_transform = 'Standard'
bpy.context.view_layer.update()

# ---- added for rendering (the .blend has no active camera and no usable light): camera, sun
cam_auto = bpy.data.cameras.new('AutoCamera')
cam_auto.lens = 50.0
cam_auto.sensor_width = 36.0
cam_auto.clip_end = 1000.0
ob_auto_camera = bpy.data.objects.new('AutoCamera', cam_auto)
scene.collection.objects.link(ob_auto_camera)
ob_auto_camera.location = (2.37666, -4.1441, 3.19712)
ob_auto_camera.rotation_euler = (1.09748, -7.21219e-08, 0.694738)
scene.camera = ob_auto_camera
light_auto_sun = bpy.data.lights.new('AutoSun', 'SUN')
light_auto_sun.energy = 3.0
light_auto_sun.angle = 0.0523599
ob_auto_sun = bpy.data.objects.new('AutoSun', light_auto_sun)
scene.collection.objects.link(ob_auto_sun)
ob_auto_sun.rotation_euler = (0.872665, 0.174533, 0.523599)
bpy.context.view_layer.update()
